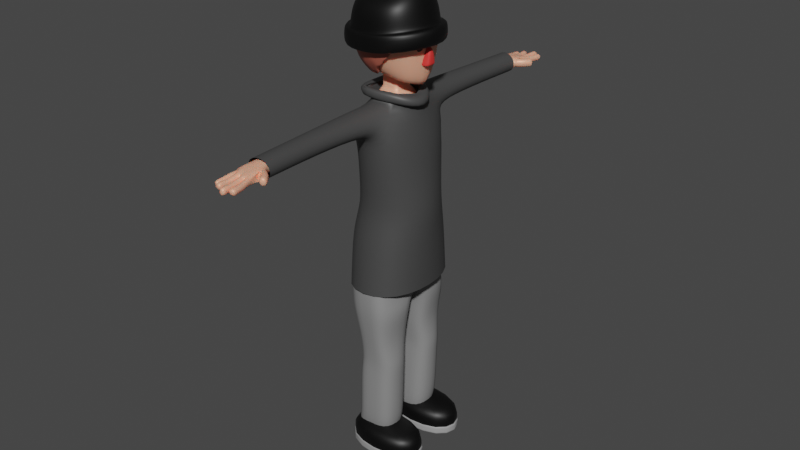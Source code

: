 # Source: thief1.blend  (saved by Blender 2.91.10; exported with 4.5.12 LTS)
import bpy
from mathutils import Matrix  # noqa: F401  (used for matrix-valued properties, if any)

bpy.ops.wm.read_factory_settings(use_empty=True)
scene = bpy.context.scene
scene.name = 'Scene'

# ---- collections
col_collection = bpy.data.collections.new('Collection'); scene.collection.children.link(col_collection)

# ---- materials (node trees are filled in below, after node groups)
mat_material = bpy.data.materials.new('Material')
mat_material.alpha_threshold = 0.0
mat_material.use_transparent_shadow = False
mat_material.line_color = (0.0, 0.0, 0.0, 1.0)
mat_material_004 = bpy.data.materials.new('Material.004')
mat_material_004.use_transparent_shadow = False
mat_material_005 = bpy.data.materials.new('Material.005')
mat_material_005.use_transparent_shadow = False
mat_material_003 = bpy.data.materials.new('Material.003')
mat_material_003.use_transparent_shadow = False
mat_material_002 = bpy.data.materials.new('Material.002')
mat_material_002.use_transparent_shadow = False
mat_material_001 = bpy.data.materials.new('Material.001')
mat_material_001.use_transparent_shadow = False
mat_material_008 = bpy.data.materials.new('Material.008')
mat_material_008.use_transparent_shadow = False
mat_material_007 = bpy.data.materials.new('Material.007')
mat_material_007.use_transparent_shadow = False
mat_material_006 = bpy.data.materials.new('Material.006')
mat_material_006.use_transparent_shadow = False

# ---- material node trees
mat_material.use_nodes = True; mat_material.node_tree.nodes.clear()
_N = mat_material.node_tree.nodes; _L = mat_material.node_tree.links
n0 = _N.new('ShaderNodeOutputMaterial'); n0.name = 'Material Output'; n0.location = (300, 300)
n1 = _N.new('ShaderNodeBsdfPrincipled'); n1.name = 'Principled BSDF'; n1.location = (10, 300)
n1.distribution = 'GGX'
n1.subsurface_method = 'BURLEY'
n1.inputs[0].default_value = (0.9772, 0.4442, 0.2925, 1.0)
n1.inputs[1].default_value = 0.173
n1.inputs[3].default_value = 1.45
n1.inputs[8].default_value = 1.0
n1.inputs[10].default_value = 0.1136
n1.inputs[13].default_value = 0.473
n1.inputs[14].default_value = (0.9943, 0.8621, 0.8245, 1.0)
n1.inputs[27].default_value = (0.0, 0.0, 0.0, 1.0)
n1.inputs[28].default_value = 1.0
_L.new(n1.outputs[0], n0.inputs[0])
n0.is_active_output = True
mat_material_004.use_nodes = True; mat_material_004.node_tree.nodes.clear()
_N = mat_material_004.node_tree.nodes; _L = mat_material_004.node_tree.links
n0 = _N.new('ShaderNodeBsdfPrincipled'); n0.name = 'Principled BSDF'; n0.location = (10, 300)
n0.distribution = 'GGX'
n0.subsurface_method = 'BURLEY'
n0.inputs[0].default_value = (0.0, 0.0, 0.0, 1.0)
n0.inputs[3].default_value = 1.45
n0.inputs[27].default_value = (0.0, 0.0, 0.0, 1.0)
n0.inputs[28].default_value = 1.0
n1 = _N.new('ShaderNodeOutputMaterial'); n1.name = 'Material Output'; n1.location = (300, 300)
_L.new(n0.outputs[0], n1.inputs[0])
n1.is_active_output = True
mat_material_005.use_nodes = True; mat_material_005.node_tree.nodes.clear()
_N = mat_material_005.node_tree.nodes; _L = mat_material_005.node_tree.links
n0 = _N.new('ShaderNodeBsdfPrincipled'); n0.name = 'Principled BSDF'; n0.location = (10, 300)
n0.distribution = 'GGX'
n0.subsurface_method = 'BURLEY'
n0.inputs[0].default_value = (0.3354, 0.3354, 0.3354, 1.0)
n0.inputs[3].default_value = 1.45
n0.inputs[27].default_value = (0.0, 0.0, 0.0, 1.0)
n0.inputs[28].default_value = 1.0
n1 = _N.new('ShaderNodeOutputMaterial'); n1.name = 'Material Output'; n1.location = (300, 300)
_L.new(n0.outputs[0], n1.inputs[0])
n1.is_active_output = True
mat_material_003.use_nodes = True; mat_material_003.node_tree.nodes.clear()
_N = mat_material_003.node_tree.nodes; _L = mat_material_003.node_tree.links
n0 = _N.new('ShaderNodeBsdfPrincipled'); n0.name = 'Principled BSDF'; n0.location = (10, 300)
n0.distribution = 'GGX'
n0.subsurface_method = 'BURLEY'
n0.inputs[0].default_value = (0.05662, 0.05662, 0.05662, 1.0)
n0.inputs[3].default_value = 1.45
n0.inputs[27].default_value = (0.0, 0.0, 0.0, 1.0)
n0.inputs[28].default_value = 1.0
n1 = _N.new('ShaderNodeOutputMaterial'); n1.name = 'Material Output'; n1.location = (300, 300)
_L.new(n0.outputs[0], n1.inputs[0])
n1.is_active_output = True
mat_material_002.use_nodes = True; mat_material_002.node_tree.nodes.clear()
_N = mat_material_002.node_tree.nodes; _L = mat_material_002.node_tree.links
n0 = _N.new('ShaderNodeBsdfPrincipled'); n0.name = 'Principled BSDF'; n0.location = (10, 300)
n0.distribution = 'GGX'
n0.subsurface_method = 'BURLEY'
n0.inputs[0].default_value = (0.0, 0.0, 0.0, 1.0)
n0.inputs[3].default_value = 1.45
n0.inputs[27].default_value = (0.0, 0.0, 0.0, 1.0)
n0.inputs[28].default_value = 1.0
n1 = _N.new('ShaderNodeOutputMaterial'); n1.name = 'Material Output'; n1.location = (300, 300)
_L.new(n0.outputs[0], n1.inputs[0])
n1.is_active_output = True
mat_material_001.use_nodes = True; mat_material_001.node_tree.nodes.clear()
_N = mat_material_001.node_tree.nodes; _L = mat_material_001.node_tree.links
n0 = _N.new('ShaderNodeBsdfPrincipled'); n0.name = 'Principled BSDF'; n0.location = (10, 300)
n0.distribution = 'GGX'
n0.subsurface_method = 'BURLEY'
n0.inputs[0].default_value = (0.0, 0.0, 0.0, 1.0)
n0.inputs[3].default_value = 1.45
n0.inputs[27].default_value = (0.0, 0.0, 0.0, 1.0)
n0.inputs[28].default_value = 1.0
n1 = _N.new('ShaderNodeOutputMaterial'); n1.name = 'Material Output'; n1.location = (300, 300)
_L.new(n0.outputs[0], n1.inputs[0])
n1.is_active_output = True
mat_material_008.use_nodes = True; mat_material_008.node_tree.nodes.clear()
_N = mat_material_008.node_tree.nodes; _L = mat_material_008.node_tree.links
n0 = _N.new('ShaderNodeBsdfPrincipled'); n0.name = 'Principled BSDF'; n0.location = (10, 300)
n0.distribution = 'GGX'
n0.subsurface_method = 'BURLEY'
n0.inputs[0].default_value = (0.2451, 0.2451, 0.2451, 1.0)
n0.inputs[3].default_value = 1.45
n0.inputs[27].default_value = (0.0, 0.0, 0.0, 1.0)
n0.inputs[28].default_value = 1.0
n1 = _N.new('ShaderNodeOutputMaterial'); n1.name = 'Material Output'; n1.location = (300, 300)
_L.new(n0.outputs[0], n1.inputs[0])
n1.is_active_output = True
mat_material_007.use_nodes = True; mat_material_007.node_tree.nodes.clear()
_N = mat_material_007.node_tree.nodes; _L = mat_material_007.node_tree.links
n0 = _N.new('ShaderNodeBsdfPrincipled'); n0.name = 'Principled BSDF'; n0.location = (10, 300)
n0.distribution = 'GGX'
n0.subsurface_method = 'BURLEY'
n0.inputs[0].default_value = (0.3794, 0.09952, 0.06709, 1.0)
n0.inputs[3].default_value = 1.45
n0.inputs[27].default_value = (0.0, 0.0, 0.0, 1.0)
n0.inputs[28].default_value = 1.0
n1 = _N.new('ShaderNodeOutputMaterial'); n1.name = 'Material Output'; n1.location = (300, 300)
_L.new(n0.outputs[0], n1.inputs[0])
n1.is_active_output = True
mat_material_006.use_nodes = True; mat_material_006.node_tree.nodes.clear()
_N = mat_material_006.node_tree.nodes; _L = mat_material_006.node_tree.links
n0 = _N.new('ShaderNodeBsdfPrincipled'); n0.name = 'Principled BSDF'; n0.location = (10, 300)
n0.distribution = 'GGX'
n0.subsurface_method = 'BURLEY'
n0.inputs[0].default_value = (0.7559, 0.03757, 0.03294, 1.0)
n0.inputs[3].default_value = 1.45
n0.inputs[27].default_value = (0.0, 0.0, 0.0, 1.0)
n0.inputs[28].default_value = 1.0
n1 = _N.new('ShaderNodeOutputMaterial'); n1.name = 'Material Output'; n1.location = (300, 300)
_L.new(n0.outputs[0], n1.inputs[0])
n1.is_active_output = True

# ---- world
world_world = bpy.data.worlds.new('World'); scene.world = world_world
world_world.use_nodes = True; world_world.node_tree.nodes.clear()
_N = world_world.node_tree.nodes; _L = world_world.node_tree.links
n0 = _N.new('ShaderNodeOutputWorld'); n0.name = 'World Output'; n0.location = (300, 300)
n1 = _N.new('ShaderNodeBackground'); n1.name = 'Background'; n1.location = (10, 300)
n1.inputs[0].default_value = (0.05088, 0.05088, 0.05088, 1.0)
_L.new(n1.outputs[0], n0.inputs[0])
n0.is_active_output = True
world_world.color = (0.05088, 0.05088, 0.05088)
world_world.use_sun_shadow = False
world_world.sun_shadow_jitter_overblur = 0.0

# ---- meshes
me_cube_003 = bpy.data.meshes.new('Cube.003')
me_cube_003.from_pydata([(-0.3871, 0.1229, -0.8866), (0.5439, 1.224, 0.006383), (-0.6696, 1.12, -0.02048), (-0.1754, 0.2686, -2.334), (0.5866, 0.3229, -2.333), (0.5241, 1.071, -2.333), (-0.2379, 1.016, -2.334), (0.2749, 4.431, 3.735), (0.3347, 4.253, 3.739), (0.322, 4.253, 3.962), (0.2622, 4.431, 3.958), (0.2285, 4.751, 3.717), (0.3298, 4.711, 3.736), (0.3327, 4.716, 3.905), (0.2299, 4.754, 3.921), (0.0835, 4.748, 3.694), (0.08328, 4.751, 3.937), (-0.09649, 4.702, 3.692), (-0.09685, 4.709, 3.939), (-0.2167, 4.586, 3.725), (-0.08535, 4.628, 3.725), (-0.08584, 4.628, 3.897), (-0.2172, 4.585, 3.897), (-0.1433, 4.159, 3.688), (0.2162, 4.171, 3.688), (0.2162, 4.171, 4.019), (-0.1433, 4.159, 4.019), (0.1293, 5.387, 3.695), (0.2827, 5.374, 3.695), (0.2823, 5.372, 3.885), (0.1289, 5.384, 3.885), (0.1095, 5.024, 3.715), (0.2438, 5.012, 3.716), (0.2435, 5.01, 3.884), (0.1091, 5.022, 3.884), (0.2626, 4.968, 3.717), (0.3937, 4.941, 3.714), (0.3986, 4.952, 3.881), (0.2675, 4.979, 3.881), (0.3884, 4.509, 3.742), (0.5151, 4.382, 3.749), (0.5116, 4.388, 3.964), (0.3849, 4.515, 3.957), (0.5102, 4.683, 3.734), (0.6555, 4.581, 3.74), (0.6548, 4.59, 3.953), (0.5096, 4.692, 3.947), (0.2775, 5.276, 3.71), (0.4573, 5.253, 3.705), (0.4639, 5.268, 3.878), (0.2841, 5.291, 3.879), (-0.08921, 4.942, 3.716), (0.05019, 4.955, 3.716), (0.04941, 4.965, 3.89), (-0.08998, 4.952, 3.886), (-0.1241, 5.246, 3.707), (0.04509, 5.258, 3.707), (0.04387, 5.273, 3.876), (-0.1253, 5.262, 3.875), (-0.2348, 4.929, 3.711), (-0.1054, 4.937, 3.711), (-0.1053, 4.935, 3.873), (-0.2347, 4.927, 3.873), (-0.2332, 5.157, 3.727), (-0.1391, 5.163, 3.733), (-0.1391, 5.164, 3.845), (-0.2332, 5.157, 3.845), (-0.2149, 1.141, 3.555), (0.2991, 1.139, 3.546), (0.2828, 1.089, 4.076), (-0.2316, 1.187, 4.117), (-0.605, 0.6158, 6.469), (0.7974, 0.7414, 6.469), (0.7829, 1.078, 0.4494), (-0.6168, 1.078, 0.3875), (0.9128, 0.886, 2.417), (-0.4563, 0.8819, 2.212), (0.6548, 0.9322, 3.162), (-0.3631, 0.9013, 3.01), (-0.1931, 0.2178, -1.907), (0.6772, 0.278, -1.887), (0.5988, 1.122, -1.888), (-0.2715, 1.061, -1.908), (-0.3189, 0.1511, -1.343), (0.6943, 0.2192, -1.278), (0.6069, 1.188, -1.283), (-0.4063, 1.12, -1.347), (-0.3191, 0.0, 1.153), (0.953, 0.0, 1.013), (-0.3191, 0.8062, 1.51), (-0.2126, 0.3406, -4.491), (0.3925, 0.3863, -4.505), (0.3399, 0.9987, -4.504), (-0.2652, 1.07, -4.49), (-0.3387, 0.2846, -3.742), (0.5315, 0.3369, -3.77), (0.4244, 1.055, -3.769), (-0.4458, 1.002, -3.741), (-0.1723, 0.2937, -2.815), (0.6165, 0.345, -2.83), (0.4597, 1.046, -2.829), (-0.2313, 0.9944, -2.814), (-0.1951, 0.9982, 4.16), (0.3361, 0.8913, 4.11), (-0.5506, 0.4402, 4.895), (0.7098, 0.4914, 4.617), (-0.2025, 3.864, 3.701), (0.2334, 3.864, 3.701), (0.2334, 3.864, 4.04), (-0.2025, 3.864, 4.04), (0.1156, 5.136, 3.708), (0.2558, 5.124, 3.708), (0.2555, 5.122, 3.883), (0.1152, 5.133, 3.883), (0.1223, 5.259, 3.719), (0.269, 5.247, 3.708), (0.2687, 5.244, 3.89), (0.1219, 5.256, 3.89), (0.09123, 4.912, 3.718), (0.2407, 4.897, 3.719), (0.2403, 4.895, 3.901), (0.09083, 4.909, 3.901), (0.2327, 4.863, 3.727), (0.3623, 4.826, 3.725), (0.3673, 4.838, 3.893), (0.2377, 4.874, 3.894), (0.3263, 4.47, 3.738), (0.4315, 4.319, 3.745), (0.4245, 4.323, 3.963), (0.3192, 4.473, 3.957), (0.4438, 4.589, 3.738), (0.5898, 4.487, 3.744), (0.5891, 4.496, 3.958), (0.4432, 4.599, 3.952), (0.2661, 5.049, 3.716), (0.4118, 5.03, 3.712), (0.4171, 5.042, 3.881), (0.2714, 5.061, 3.882), (0.2715, 5.157, 3.708), (0.4335, 5.136, 3.704), (0.4394, 5.15, 3.88), (0.2775, 5.171, 3.88), (-0.0874, 4.839, 3.71), (0.07235, 4.858, 3.71), (0.07181, 4.866, 3.906), (-0.08794, 4.847, 3.905), (-0.0929, 5.026, 3.71), (0.04309, 5.035, 3.71), (0.04211, 5.048, 3.879), (-0.09388, 5.039, 3.874), (-0.1077, 5.131, 3.706), (0.04404, 5.141, 3.706), (0.04294, 5.155, 3.886), (-0.1088, 5.145, 3.876), (-0.2292, 4.705, 3.725), (-0.08508, 4.713, 3.725), (-0.08484, 4.709, 3.904), (-0.229, 4.7, 3.904), (-0.2343, 4.815, 3.716), (-0.09279, 4.823, 3.716), (-0.09255, 4.819, 3.894), (-0.234, 4.811, 3.894), (-0.24, 5.059, 3.711), (-0.1186, 5.067, 3.711), (-0.1187, 5.068, 3.863), (-0.24, 5.059, 3.863), (-0.21, 0.9869, 3.528), (0.3476, 0.9922, 3.513), (0.3347, 4.253, 3.739), (0.322, 4.253, 3.962), (0.2622, 4.431, 3.958), (-0.2172, 4.585, 3.897), (-0.08584, 4.628, 3.897), (-0.2167, 4.586, 3.725), (-0.7046, 0.0, 0.03225), (0.7484, 0.0, -0.2828), (0.6428, 0.0, -0.8598), (-0.2656, 0.0, 4.257), (-0.3882, 0.0, 3.004), (0.8643, 0.0, 3.157), (0.6007, 0.0, 4.247), (0.8475, 0.0, 6.728), (-0.7151, 0.0, 6.728), (0.9128, 0.0, 2.417), (0.953, 0.8062, 1.37), (-0.4564, 0.0, 2.212), (-0.5826, 0.0, 4.89), (0.8772, 0.0, 4.442), (0.3086, 0.2551, 4.406), (-0.1748, 0.27, 4.428), (0.2897, 0.0, 4.426), (-0.1939, 0.0, 4.433), (0.3064, 0.1715, 4.669), (-0.2493, 0.1758, 4.676), (0.2962, 0.0, 4.675), (-0.2595, 0.0, 4.675), (-0.7878, 0.7696, 5.688), (0.8903, 0.7341, 5.688), (0.9894, 0.0, 5.803), (-0.8789, 0.0, 5.803), (-0.6386, 0.6808, 5.125), (0.8512, 0.5418, 5.128), (0.985, 0.0, 5.174), (-0.7384, 0.0, 5.174), (0.3145, 0.2645, 4.739), (-0.2167, 0.287, 4.752), (0.3593, 0.0, 4.739), (-0.2288, 0.0, 4.75), (0.3083, 0.242, 4.472), (-0.1865, 0.2552, 4.492), (0.2907, 0.0, 4.49), (-0.2042, 0.0, 4.496), (0.2225, 2.609, 3.618), (0.2141, 2.583, 4.061), (-0.2169, 2.633, 4.083), (-0.2083, 2.61, 3.623), (0.2202, 2.165, 3.625), (0.2108, 2.136, 4.041), (-0.1936, 2.193, 4.065), (-0.184, 2.166, 3.63), (0.2242, 2.865, 3.631), (0.217, 2.844, 4.058), (-0.2147, 2.886, 4.076), (-0.2074, 2.867, 3.635), (0.2648, 1.173, 3.582), (0.2507, 1.13, 4.044), (-0.1989, 1.215, 4.08), (-0.1844, 1.175, 3.589), (0.3493, 0.3974, 4.285), (-0.2073, 0.4682, 4.325), (0.4452, 0.0, 4.337), (-0.2297, 0.0, 4.345), (0.3697, 0.4048, 4.152), (-0.2235, 0.5036, 4.22), (0.5229, 0.0, 4.22), (-0.2476, 0.0, 4.229), (-0.2821, 0.3097, -4.078), (0.4691, 0.3591, -4.1), (0.3865, 1.03, -4.099), (-0.3648, 0.9802, -4.077), (0.03642, 4.165, 4.019), (0.0734, 0.7414, 6.469), (0.07051, 0.9447, 4.135), (0.05682, 0.5286, 4.834), (0.02561, 1.138, 4.096), (0.01546, 3.864, 4.04), (0.04345, 0.0, 6.728), (0.0669, 0.2626, 4.417), (0.02853, 0.1736, 4.673), (0.1051, 0.819, 5.125), (0.04885, 0.2758, 4.746), (0.06086, 0.2486, 4.482), (-0.001409, 2.608, 4.072), (0.008603, 2.164, 4.053), (0.001139, 2.865, 4.067), (0.02588, 1.173, 4.062), (0.07103, 0.4328, 4.305), (0.07309, 0.4542, 4.186), (0.03152, 0.0, 6.539), (0.05122, 0.897, 5.688)], [(246, 258)], [(26, 18, 22), (89, 184, 73, 74), (17, 23, 19), (87, 89, 74, 174), (17, 15, 23), (15, 24, 23), (25, 16, 26, 240), (16, 18, 26), (12, 8, 24), (9, 13, 25), (2, 74, 73, 1), (66, 65, 64, 63), (58, 57, 56, 55), (50, 49, 48, 47), (46, 45, 44, 43), (14, 16, 25, 13), (102, 166, 78), (166, 77, 78), (166, 167, 77), (167, 103, 77), (23, 26, 22, 19), (18, 172, 171, 22), (22, 171, 173, 19), (19, 173, 20, 17), (13, 170, 7, 12), (177, 102, 78, 178), (12, 7, 168, 8), (8, 168, 169, 9), (9, 169, 170, 13), (0, 83, 84, 176), (17, 20, 172, 18), (11, 12, 24, 15), (8, 9, 25, 24), (30, 29, 28, 27), (176, 84, 85, 1), (78, 77, 75, 76), (3, 4, 80, 79), (4, 5, 81, 80), (5, 6, 82, 81), (6, 3, 79, 82), (79, 80, 84, 83), (80, 81, 85, 84), (81, 82, 86, 85), (82, 79, 83, 86), (73, 175, 176, 1), (85, 86, 2, 1), (86, 83, 0, 2), (87, 185, 76, 89), (176, 175, 174, 0), (91, 90, 93, 92), (236, 237, 95, 94), (237, 238, 96, 95), (238, 239, 97, 96), (239, 236, 94, 97), (94, 95, 99, 98), (95, 96, 100, 99), (96, 97, 101, 100), (97, 94, 98, 101), (98, 99, 4, 3), (99, 100, 5, 4), (100, 101, 6, 5), (101, 98, 3, 6), (2, 0, 174, 74), (76, 75, 184, 89), (76, 185, 178, 78), (205, 207, 186, 104), (203, 200, 104, 186), (249, 201, 105, 243), (255, 226, 70, 244), (224, 225, 69, 68), (23, 24, 107, 106), (24, 25, 108, 107), (240, 26, 109, 245), (26, 23, 106, 109), (110, 111, 32, 31), (111, 112, 33, 32), (112, 113, 34, 33), (113, 110, 31, 34), (114, 115, 111, 110), (115, 116, 112, 111), (116, 117, 113, 112), (117, 114, 110, 113), (27, 28, 115, 114), (28, 29, 116, 115), (29, 30, 117, 116), (30, 27, 114, 117), (118, 119, 11, 15), (119, 120, 14, 11), (120, 121, 16, 14), (121, 118, 15, 16), (31, 32, 119, 118), (32, 33, 120, 119), (33, 34, 121, 120), (34, 31, 118, 121), (122, 123, 12, 11), (123, 124, 13, 12), (124, 125, 14, 13), (125, 122, 11, 14), (35, 36, 123, 122), (36, 37, 124, 123), (37, 38, 125, 124), (38, 35, 122, 125), (126, 127, 168, 7), (127, 128, 169, 168), (128, 129, 170, 169), (129, 126, 7, 170), (39, 40, 127, 126), (40, 41, 128, 127), (41, 42, 129, 128), (42, 39, 126, 129), (130, 131, 40, 39), (131, 132, 41, 40), (132, 133, 42, 41), (133, 130, 39, 42), (43, 44, 131, 130), (44, 45, 132, 131), (45, 46, 133, 132), (46, 43, 130, 133), (134, 135, 36, 35), (135, 136, 37, 36), (136, 137, 38, 37), (137, 134, 35, 38), (138, 139, 135, 134), (139, 140, 136, 135), (140, 141, 137, 136), (141, 138, 134, 137), (47, 48, 139, 138), (48, 49, 140, 139), (49, 50, 141, 140), (50, 47, 138, 141), (142, 143, 15, 17), (143, 144, 16, 15), (144, 145, 18, 16), (145, 142, 17, 18), (51, 52, 143, 142), (52, 53, 144, 143), (53, 54, 145, 144), (54, 51, 142, 145), (146, 147, 52, 51), (147, 148, 53, 52), (148, 149, 54, 53), (149, 146, 51, 54), (150, 151, 147, 146), (151, 152, 148, 147), (152, 153, 149, 148), (153, 150, 146, 149), (55, 56, 151, 150), (56, 57, 152, 151), (57, 58, 153, 152), (58, 55, 150, 153), (154, 155, 20, 173), (155, 156, 172, 20), (156, 157, 171, 172), (157, 154, 173, 171), (158, 159, 155, 154), (159, 160, 156, 155), (160, 161, 157, 156), (161, 158, 154, 157), (59, 60, 159, 158), (60, 61, 160, 159), (61, 62, 161, 160), (62, 59, 158, 161), (162, 163, 60, 59), (163, 164, 61, 60), (164, 165, 62, 61), (165, 162, 59, 62), (63, 64, 163, 162), (64, 65, 164, 163), (65, 66, 165, 164), (66, 63, 162, 165), (67, 68, 167, 166), (68, 69, 103, 167), (244, 70, 102, 242), (70, 67, 166, 102), (201, 202, 187, 105), (206, 204, 105, 187), (250, 205, 104, 243), (77, 179, 183, 75), (77, 103, 180, 179), (241, 71, 182, 246), (184, 88, 175, 73), (88, 184, 75, 183), (256, 229, 189, 247), (230, 228, 188, 190), (229, 231, 191, 189), (251, 209, 193, 248), (210, 208, 192, 194), (209, 211, 195, 193), (72, 181, 198, 197), (182, 71, 196, 199), (197, 198, 202, 201), (199, 196, 200, 203), (248, 193, 205, 250), (194, 192, 204, 206), (193, 195, 207, 205), (189, 191, 211, 209), (190, 188, 208, 210), (247, 189, 209, 251), (226, 227, 67, 70), (224, 68, 67, 227), (220, 212, 215, 223), (222, 223, 215, 214), (220, 221, 213, 212), (254, 222, 214, 252), (212, 216, 219, 215), (214, 215, 219, 218), (212, 213, 217, 216), (252, 214, 218, 253), (245, 109, 222, 254), (107, 108, 221, 220), (109, 106, 223, 222), (107, 220, 223, 106), (216, 224, 227, 219), (218, 219, 227, 226), (216, 217, 225, 224), (253, 218, 226, 255), (233, 235, 231, 229), (234, 232, 228, 230), (257, 233, 229, 256), (242, 102, 233, 257), (180, 103, 232, 234), (102, 177, 235, 233), (93, 90, 236, 239), (92, 93, 239, 238), (91, 92, 238, 237), (90, 91, 237, 236), (103, 242, 257, 232), (232, 257, 256, 228), (217, 253, 255, 225), (108, 245, 254, 221), (213, 252, 253, 217), (221, 254, 252, 213), (188, 247, 251, 208), (192, 248, 250, 204), (208, 251, 248, 192), (228, 256, 247, 188), (72, 241, 246, 181), (204, 250, 243, 105), (69, 244, 242, 103), (25, 240, 245, 108), (225, 255, 244, 69), (200, 249, 243, 104), (196, 259, 249, 200), (197, 201, 249, 259), (197, 259, 241, 72), (241, 259, 196, 71)])
me_cube_003.polygons.foreach_set('use_smooth', [True] * 246)
me_cube_003.materials.append(mat_material)
me_cube_003.use_remesh_preserve_volume = False
me_cube_003.use_remesh_preserve_attributes = False
me_cube_003.use_mirror_vertex_groups = False
me_cube_003.update()
me_cube_004 = bpy.data.meshes.new('Cube.004')
me_cube_004.from_pydata([(-1.049, 0.1088, -1.337), (-1.049, 0.1088, -0.5787), (-1.049, 1.348, -1.337), (-1.049, 1.348, -0.5787), (1.053, 0.1088, -1.337), (1.053, 0.1088, -0.5787), (1.053, 1.348, -1.337), (1.053, 1.348, -0.5787), (-1.049, 0.1088, -1.296), (-1.049, 1.348, -1.296), (1.053, 1.348, -1.296), (1.053, 0.1088, -1.296), (-1.049, 0.1088, -1.036), (-1.049, 1.348, -1.036), (1.053, 1.348, -1.036), (1.053, 0.1088, -1.036)], [], [(12, 1, 3, 13), (13, 3, 7, 14), (14, 7, 5, 15), (15, 5, 1, 12), (2, 6, 4, 0), (7, 3, 1, 5), (4, 11, 8, 0), (6, 10, 11, 4), (2, 9, 10, 6), (0, 8, 9, 2), (11, 15, 12, 8), (10, 14, 15, 11), (9, 13, 14, 10), (8, 12, 13, 9)])
me_cube_004.polygons.foreach_set('use_smooth', [True] * 14)
_uv = me_cube_004.uv_layers.new(name='UVMap')
_uv.uv.foreach_set('vector', [0.4799, 0.0, 0.625, 0.0, 0.625, 0.25, 0.4799, 0.25, 0.4799, 0.25, 0.625, 0.25, 0.625, 0.5, 0.4799, 0.5, 0.4799, 0.5, 0.625, 0.5, 0.625, 0.75, 0.4799, 0.75, 0.4799, 0.75, 0.625, 0.75, 0.625, 1.0, 0.4799, 1.0, 0.125, 0.5, 0.375, 0.5, 0.375, 0.75, 0.125, 0.75, 0.625, 0.5, 0.875, 0.5, 0.875, 0.75, 0.625, 0.75, 0.375, 0.75, 0.3974, 0.75, 0.3974, 1.0, 0.375, 1.0, 0.375, 0.5, 0.3974, 0.5, 0.3974, 0.75, 0.375, 0.75, 0.375, 0.25, 0.3974, 0.25, 0.3974, 0.5, 0.375, 0.5, 0.375, 0.0, 0.3974, 0.0, 0.3974, 0.25, 0.375, 0.25, 0.3974, 0.75, 0.4799, 0.75, 0.4799, 1.0, 0.3974, 1.0, 0.3974, 0.5, 0.4799, 0.5, 0.4799, 0.75, 0.3974, 0.75, 0.3974, 0.25, 0.4799, 0.25, 0.4799, 0.5, 0.3974, 0.5, 0.3974, 0.0, 0.4799, 0.0, 0.4799, 0.25, 0.3974, 0.25])
me_cube_004.materials.append(mat_material_004)
me_cube_004.use_remesh_fix_poles = True
me_cube_004.use_remesh_preserve_attributes = False
me_cube_004.use_mirror_vertex_groups = False
me_cube_004.update()
me_cube_005 = bpy.data.meshes.new('Cube.005')
me_cube_005.from_pydata([(-1.075, 0.09617, -0.9829), (-1.075, 0.09617, -0.833), (-1.075, 1.361, -0.9829), (1.08, 0.09617, -0.833), (1.08, 0.09617, -0.9829), (1.08, 1.361, -0.833), (1.08, 1.361, -0.9829), (-1.075, 1.361, -0.833), (-1.075, 0.09617, -0.941), (-1.075, 1.361, -0.941), (1.08, 1.361, -0.941), (1.08, 0.09617, -0.941), (-1.075, 0.09617, -0.7733), (-1.075, 1.361, -0.7733), (1.08, 1.361, -0.7733), (1.08, 0.09617, -0.7733)], [], [(10, 5, 3, 11), (8, 1, 7, 9), (15, 14, 13, 12), (11, 3, 1, 8), (2, 6, 4, 0), (9, 7, 5, 10), (4, 11, 8, 0), (6, 10, 11, 4), (2, 9, 10, 6), (0, 8, 9, 2), (3, 15, 12, 1), (5, 14, 15, 3), (7, 13, 14, 5), (1, 12, 13, 7)])
me_cube_005.polygons.foreach_set('use_smooth', [True] * 14)
_uv = me_cube_005.uv_layers.new(name='UVMap')
_uv.uv.foreach_set('vector', [0.3974, 0.5, 0.4614, 0.5, 0.4614, 0.75, 0.3974, 0.75, 0.3974, 0.0, 0.4614, 0.0, 0.4614, 0.25, 0.3974, 0.25, 0.4799, 0.75, 0.4799, 0.5, 0.4799, 0.25, 0.4799, 0.0, 0.3974, 0.75, 0.4614, 0.75, 0.4614, 1.0, 0.3974, 1.0, 0.125, 0.5, 0.375, 0.5, 0.375, 0.75, 0.125, 0.75, 0.3974, 0.25, 0.4614, 0.25, 0.4614, 0.5, 0.3974, 0.5, 0.375, 0.75, 0.3974, 0.75, 0.3974, 1.0, 0.375, 1.0, 0.375, 0.5, 0.3974, 0.5, 0.3974, 0.75, 0.375, 0.75, 0.375, 0.25, 0.3974, 0.25, 0.3974, 0.5, 0.375, 0.5, 0.375, 0.0, 0.3974, 0.0, 0.3974, 0.25, 0.375, 0.25, 0.4614, 0.75, 0.4799, 0.75, 0.4799, 1.0, 0.4614, 1.0, 0.4614, 0.5, 0.4799, 0.5, 0.4799, 0.75, 0.4614, 0.75, 0.4614, 0.25, 0.4799, 0.25, 0.4799, 0.5, 0.4614, 0.5, 0.4614, 0.0, 0.4799, 0.0, 0.4799, 0.25, 0.4614, 0.25])
me_cube_005.materials.append(mat_material_005)
me_cube_005.use_remesh_fix_poles = True
me_cube_005.use_remesh_preserve_attributes = False
me_cube_005.use_mirror_vertex_groups = False
me_cube_005.update()
me_plane_010 = bpy.data.meshes.new('Plane.010')
me_plane_010.from_pydata([(0.2992, 4.208, -0.3438), (0.4108, 4.171, -0.8212), (-0.6762, 1.135, -3.511), (0.7721, 1.214, -3.433), (-0.2503, 4.214, -0.9359), (0.6595, 0.0, -0.3151), (-0.423, 1.219, -1.168), (0.7264, 1.167, -1.027), (0.4956, 0.4536, -0.2402), (-0.3145, 0.6663, -0.2052), (1.228, 0.0, -3.439), (1.0, 0.0, -1.069), (-0.8779, 0.0, -3.481), (-0.3435, 0.0, -1.018), (-0.2441, 4.292, -0.3689), (-0.336, 0.0, -0.2503), (0.6808, 1.048, -2.874), (-0.4997, 0.9555, -2.761), (1.368, 0.0, -2.815), (-0.5565, 0.0, -2.803), (0.6564, 1.136, -1.933), (1.225, 0.0, -1.946), (-0.5582, 0.0, -1.909), (-0.4886, 1.03, -1.88), (-0.3167, 1.313, -0.9483), (-0.3358, 1.015, -0.2364), (0.4944, 1.163, -0.7775), (0.2591, 0.9979, -0.299), (-0.6516, 1.277, -4.841), (0.8085, 1.354, -4.763), (1.174, 0.0, -4.769), (-0.8415, 0.0, -4.811), (0.6246, 0.0, -0.1072), (0.4607, 0.4307, -0.03225), (-0.3493, 0.6434, 0.002772), (-0.3709, 0.0, -0.04233), (0.964, 0.0, -0.2279), (0.6326, 0.6127, 0.003597), (-0.5941, 0.8265, 0.05707), (-0.6373, 0.0, -0.01181), (0.964, 0.0, -0.4791), (0.6326, 0.6127, -0.2476), (-0.5941, 0.8265, -0.1941), (-0.6373, 0.0, -0.263), (-0.3101, 2.657, -0.3178), (0.3353, 2.668, -0.8099), (-0.3037, 2.745, -0.9563), (0.2348, 2.617, -0.3447)], [], [(21, 20, 7, 11), (47, 45, 1, 0), (20, 23, 6, 7), (46, 44, 14, 4), (8, 5, 11, 7), (23, 22, 13, 6), (47, 0, 14, 44), (45, 46, 4, 1), (9, 6, 13, 15), (2, 12, 19, 17), (3, 2, 17, 16), (10, 3, 16, 18), (17, 19, 22, 23), (16, 17, 23, 20), (18, 16, 20, 21), (7, 6, 24, 26), (8, 27, 25, 9), (6, 9, 25, 24), (8, 7, 26, 27), (12, 2, 28, 31), (2, 3, 29, 28), (3, 10, 30, 29), (9, 15, 35, 34), (8, 9, 34, 33), (5, 8, 33, 32), (34, 38, 39, 35), (33, 37, 38, 34), (32, 36, 37, 33), (38, 42, 43, 39), (37, 41, 42, 38), (36, 40, 41, 37), (5, 8, 41, 40), (8, 9, 42, 41), (9, 15, 43, 42), (26, 24, 46, 45), (27, 47, 44, 25), (24, 25, 44, 46), (27, 26, 45, 47)])
me_plane_010.polygons.foreach_set('use_smooth', [1, 1, 1, 1, 1, 1, 1, 1, 1, 1, 1, 1, 1, 1, 1, 1, 1, 1, 1, 1, 1, 1, 1, 1, 1, 1, 1, 1, 1, 1, 1, 1, 0, 0, 1, 1, 1, 1])
_uv = me_plane_010.uv_layers.new(name='UVMap')
_uv.uv.foreach_set('vector', [0.0, 0.0, 0.0, 0.0, 0.0, 0.0, 0.0, 0.0, 0.0, 0.0, 0.0, 0.0, 0.0, 0.0, 0.0, 0.0, 0.0, 0.0, 0.0, 0.0, 0.0, 0.0, 0.0, 0.0, 0.0, 0.0, 0.0, 0.0, 0.0, 0.0, 0.0, 0.0, 0.0, 0.0, 0.0, 0.0, 0.0, 0.0, 0.0, 0.0, 0.0, 0.0, 0.0, 0.0, 0.0, 0.0, 0.0, 0.0, 0.0, 0.0, 0.0, 0.0, 0.0, 0.0, 0.0, 0.0, 0.0, 0.0, 0.0, 0.0, 0.0, 0.0, 0.0, 0.0, 0.0, 0.0, 0.0, 0.0, 0.0, 0.0, 0.0, 0.0, 0.0, 0.0, 0.0, 0.0, 0.0, 0.0, 0.0, 0.0, 0.0, 0.0, 0.0, 0.0, 0.0, 0.0, 0.0, 0.0, 0.0, 0.0, 0.0, 0.0, 0.0, 0.0, 0.0, 0.0, 0.0, 0.0, 0.0, 0.0, 0.0, 0.0, 0.0, 0.0, 0.0, 0.0, 0.0, 0.0, 0.0, 0.0, 0.0, 0.0, 0.0, 0.0, 0.0, 0.0, 0.0, 0.0, 0.0, 0.0, 0.0, 0.0, 0.0, 0.0, 0.0, 0.0, 0.0, 0.0, 0.0, 0.0, 0.0, 0.0, 0.0, 0.0, 0.0, 0.0, 0.0, 0.0, 0.0, 0.0, 0.0, 0.0, 0.0, 0.0, 0.0, 0.0, 0.0, 0.0, 0.0, 0.0, 0.0, 0.0, 0.0, 0.0, 0.0, 0.0, 0.0, 0.0, 0.0, 0.0, 0.0, 0.0, 0.0, 0.0, 0.0, 0.0, 0.0, 0.0, 0.0, 0.0, 0.0, 0.0, 0.0, 0.0, 0.0, 0.0, 0.0, 0.0, 0.0, 0.0, 0.0, 0.0, 0.0, 0.0, 0.0, 0.0, 0.0, 0.0, 0.0, 0.0, 0.0, 0.0, 0.0, 0.0, 0.0, 0.0, 0.0, 0.0, 0.0, 0.0, 0.0, 0.0, 0.0, 0.0, 0.0, 0.0, 0.0, 0.0, 0.0, 0.0, 0.0, 0.0, 0.0, 0.0, 0.0, 0.0, 0.0, 0.0, 0.0, 0.0, 0.0, 0.0, 0.0, 0.0, 0.0, 0.0, 0.0, 0.0, 0.0, 0.0, 0.0, 0.0, 0.0, 0.0, 0.0, 0.0, 0.0, 0.0, 0.0, 0.0, 0.0, 0.0, 0.0, 0.0, 0.0, 0.0, 0.0, 0.0, 0.0, 0.0, 0.0, 0.0, 0.0, 0.0, 0.0, 0.0, 0.0, 0.0, 0.0, 0.0, 0.0, 0.0, 0.0, 0.0, 0.0, 0.0, 0.0, 0.0, 0.0, 0.0, 0.0, 0.0, 0.0, 0.0, 0.0, 0.0, 0.0, 0.0, 0.0, 0.0, 0.0, 0.0, 0.0, 0.0, 0.0, 0.0, 0.0, 0.0, 0.0, 0.0, 0.0, 0.0, 0.0, 0.0, 0.0, 0.0, 0.0, 0.0, 0.0, 0.0, 0.0, 0.0, 0.0, 0.0])
me_plane_010.materials.append(mat_material_003)
me_plane_010.use_remesh_fix_poles = True
me_plane_010.use_remesh_preserve_attributes = False
me_plane_010.use_mirror_vertex_groups = False
me_plane_010.update()
me_plane_011 = bpy.data.meshes.new('Plane.011')
me_plane_011.from_pydata([(-0.1191, 0.8903, -1.533), (-0.4277, 0.3759, -0.7143), (0.5154, 0.3606, -0.6412), (-1.004, 0.0, -1.532), (1.281, 0.0, -1.336), (-1.004, 0.0, -1.901), (-0.7707, -0.03257, -0.5283), (0.7169, 0.0, -0.4206), (-0.6491, 0.8298, -1.512), (0.6836, 0.9772, -1.425), (0.04774, 0.4546, -0.6263), (-0.1191, 0.8903, -1.902), (0.002248, 0.6765, -1.218), (0.1832, 0.0, -0.3766), (-0.9943, 0.0, -0.9837), (-0.4859, 0.8507, -0.9737), (1.016, -0.04518, -0.7879), (0.7419, 0.8245, -0.84), (-0.03488, 0.8771, -0.9058), (1.281, 0.0, -1.705), (-0.6491, 0.8298, -1.881), (0.6836, 0.9772, -1.794), (-0.148, 0.9585, -1.507), (-1.196, 0.0, -1.437), (1.509, 0.0, -1.274), (-1.196, 0.0, -1.874), (-0.7756, 0.8869, -1.482), (0.8023, 1.061, -1.379), (-0.148, 0.9585, -1.943), (1.509, 0.0, -1.71), (-0.7756, 0.8869, -1.918), (0.8023, 1.061, -1.816), (-1.002, 0.0, -1.413), (1.234, 0.0, -1.238), (0.6936, 0.9208, -1.321), (-0.104, 0.8879, -1.421), (-0.62, 0.8335, -1.416)], [], [(13, 7, 2, 10), (14, 6, 1, 15), (34, 9, 0, 35), (35, 0, 8, 36), (33, 4, 9, 34), (6, 13, 10, 1), (7, 16, 17, 2), (10, 18, 15, 1), (2, 17, 18, 10), (32, 14, 15, 36), (5, 25, 30, 20), (4, 24, 27, 9), (20, 30, 28, 11), (9, 27, 22, 0), (24, 29, 31, 27), (26, 30, 25, 23), (27, 31, 28, 22), (22, 28, 30, 26), (11, 28, 31, 21), (8, 26, 23, 3), (21, 31, 29, 19), (0, 22, 26, 8), (3, 32, 36, 8), (16, 33, 34, 17), (18, 35, 36, 15), (17, 34, 35, 18)])
me_plane_011.polygons.foreach_set('use_smooth', [1, 1, 1, 1, 1, 1, 1, 1, 1, 1, 0, 1, 0, 1, 1, 1, 1, 1, 0, 1, 0, 1, 1, 1, 1, 1])
_uv = me_plane_011.uv_layers.new(name='UVMap')
_uv.uv.foreach_set('vector', [0.5, 0.5, 1.0, 0.5, 1.0, 1.0, 0.5, 1.0, 0.0, 0.1937, 0.0, 0.5, 0.0, 1.0, 0.0, 1.0, 1.0, 1.0, 1.0, 1.0, 0.5, 1.0, 0.5, 1.0, 0.5, 1.0, 0.5, 1.0, 0.0, 1.0, 0.0, 1.0, 1.0, 0.5033, 1.0, 0.5, 1.0, 1.0, 1.0, 1.0, 0.0, 0.5, 0.5, 0.5, 0.5, 1.0, 0.0, 1.0, 1.0, 0.5, 1.0, 0.5, 1.0, 1.0, 1.0, 1.0, 0.5, 1.0, 0.5, 1.0, 0.0, 1.0, 0.0, 1.0, 1.0, 1.0, 1.0, 1.0, 0.5, 1.0, 0.5, 1.0, 0.0, 0.1456, 0.0, 0.1937, 0.0, 1.0, 0.0, 1.0, 0.0, 0.0, 0.0, 0.0, 0.0, 0.0, 0.0, 0.0, 1.0, 0.5, 1.0, 0.5, 1.0, 1.0, 1.0, 1.0, 0.0, 0.0, 0.0, 0.0, 0.0, 0.0, 0.0, 0.0, 1.0, 1.0, 1.0, 1.0, 0.5, 1.0, 0.5, 1.0, 1.0, 0.5, 1.0, 0.5, 1.0, 1.0, 1.0, 1.0, 0.0, 1.0, 0.0, 1.0, 0.0, 0.1351, 0.0, 0.1351, 1.0, 1.0, 1.0, 1.0, 0.5, 1.0, 0.5, 1.0, 0.5, 1.0, 0.5, 1.0, 0.0, 1.0, 0.0, 1.0, 0.0, 0.0, 0.0, 0.0, 0.0, 0.0, 0.0, 0.0, 0.0, 1.0, 0.0, 1.0, 0.0, 0.1351, 0.0, 0.1351, 0.0, 0.0, 0.0, 0.0, 0.0, 0.0, 0.0, 0.0, 0.5, 1.0, 0.5, 1.0, 0.0, 1.0, 0.0, 1.0, 0.0, 0.1351, 0.0, 0.1456, 0.0, 1.0, 0.0, 1.0, 1.0, 0.5, 1.0, 0.5033, 1.0, 1.0, 1.0, 1.0, 0.5, 1.0, 0.5, 1.0, 0.0, 1.0, 0.0, 1.0, 1.0, 1.0, 1.0, 1.0, 0.5, 1.0, 0.5, 1.0])
me_plane_011.materials.append(mat_material_002)
me_plane_011.use_remesh_fix_poles = True
me_plane_011.use_remesh_preserve_attributes = False
me_plane_011.use_mirror_vertex_groups = False
me_plane_011.update()
me_plane_012 = bpy.data.meshes.new('Plane.012')
me_plane_012.from_pydata([(-7.33, 0.2236, -0.5617), (-7.198, 0.2167, -0.5585), (-7.319, 0.3509, -0.5892), (-7.183, 0.3499, -0.5873), (-7.34, 0.3221, -0.5834), (-7.349, 0.2879, -0.5762), (-7.345, 0.2534, -0.5686), (-7.302, 0.2047, -0.5568), (-7.267, 0.1967, -0.5541), (-7.231, 0.2009, -0.5541), (-7.177, 0.2463, -0.5656), (-7.167, 0.2824, -0.5737), (-7.169, 0.3189, -0.5813), (-7.214, 0.3684, -0.5903), (-7.25, 0.3744, -0.5926), (-7.287, 0.3682, -0.5922), (-7.305, 0.2455, -0.5657), (-7.263, 0.2412, -0.5637), (-7.218, 0.242, -0.5628), (-7.304, 0.2868, -0.5747), (-7.258, 0.2856, -0.5732), (-7.211, 0.2842, -0.572), (-7.297, 0.3279, -0.5836), (-7.254, 0.33, -0.5829), (-7.21, 0.3265, -0.5811)], [], [(16, 17, 20, 19), (17, 18, 21, 20), (19, 20, 23, 22), (20, 21, 24, 23), (0, 7, 16, 6), (7, 8, 17, 16), (8, 9, 18, 17), (9, 1, 10, 18), (18, 10, 11, 21), (21, 11, 12, 24), (24, 12, 3, 13), (23, 24, 13, 14), (22, 23, 14, 15), (4, 22, 15, 2), (5, 19, 22, 4), (6, 16, 19, 5)])
me_plane_012.polygons.foreach_set('use_smooth', [True] * 16)
_uv = me_plane_012.uv_layers.new(name='UVMap')
_uv.uv.foreach_set('vector', [0.25, 0.25, 0.5, 0.25, 0.5, 0.5, 0.25, 0.5, 0.5, 0.25, 0.75, 0.25, 0.75, 0.5, 0.5, 0.5, 0.25, 0.5, 0.5, 0.5, 0.5, 0.75, 0.25, 0.75, 0.5, 0.5, 0.75, 0.5, 0.75, 0.75, 0.5, 0.75, 0.0, 0.0, 0.25, 0.0, 0.25, 0.25, 0.0, 0.25, 0.25, 0.0, 0.5, 0.0, 0.5, 0.25, 0.25, 0.25, 0.5, 0.0, 0.75, 0.0, 0.75, 0.25, 0.5, 0.25, 0.75, 0.0, 1.0, 0.0, 1.0, 0.25, 0.75, 0.25, 0.75, 0.25, 1.0, 0.25, 1.0, 0.5, 0.75, 0.5, 0.75, 0.5, 1.0, 0.5, 1.0, 0.75, 0.75, 0.75, 0.75, 0.75, 1.0, 0.75, 1.0, 1.0, 0.75, 1.0, 0.5, 0.75, 0.75, 0.75, 0.75, 1.0, 0.5, 1.0, 0.25, 0.75, 0.5, 0.75, 0.5, 1.0, 0.25, 1.0, 0.0, 0.75, 0.25, 0.75, 0.25, 1.0, 0.0, 1.0, 0.0, 0.5, 0.25, 0.5, 0.25, 0.75, 0.0, 0.75, 0.0, 0.25, 0.25, 0.25, 0.25, 0.5, 0.0, 0.5])
me_plane_012.materials.append(mat_material_001)
me_plane_012.use_remesh_fix_poles = True
me_plane_012.use_remesh_preserve_attributes = False
me_plane_012.use_mirror_vertex_groups = False
me_plane_012.update()
me_plane_014 = bpy.data.meshes.new('Plane.014')
me_plane_014.from_pydata([(-0.6737, 0.2595, -6.674), (0.3995, 0.2595, -6.674), (-0.6737, 1.007, -6.674), (0.3995, 1.007, -6.674), (-0.5894, 0.2286, -6.288), (0.4745, 0.2286, -6.288), (-0.5894, 1.064, -6.288), (0.4745, 1.064, -6.288), (-0.7894, 0.0, -2.844), (0.6027, 0.0, -2.844), (-0.7894, 1.157, -2.844), (0.4707, 1.253, -2.844), (-0.8022, 0.0, -2.228), (0.4369, 0.0, -2.228), (-0.8022, 1.123, -2.228), (0.4369, 1.123, -2.228), (-0.8438, 0.0, -2.297), (0.4554, 0.0, -2.297), (0.4554, 1.18, -2.297), (-0.8438, 1.146, -2.297), (0.3995, 1.007, -6.471), (0.3995, 0.2595, -6.471), (-0.6737, 0.2595, -6.471), (-0.6737, 1.007, -6.471), (-0.7664, 0.08102, -3.243), (-0.7664, 1.166, -3.243), (0.4945, 1.253, -3.243), (0.7043, 0.1897, -3.068), (-0.4739, 1.034, -4.614), (0.5274, 1.065, -4.614), (-0.4739, 0.289, -4.614), (0.5693, 0.289, -4.614), (-0.5681, 0.1849, -3.929), (0.473, 0.1849, -3.929), (-0.5681, 1.1, -3.929), (0.3932, 1.158, -3.929), (-0.1371, 0.2595, -6.674), (-0.1371, 1.007, -6.674), (-0.05743, 0.2286, -6.288), (-0.05743, 1.064, -6.288), (0.02437, 0.0, -2.844), (-0.04163, 1.205, -2.844), (-0.06489, 0.0, -2.228), (-0.06489, 1.123, -2.228), (-0.07646, 1.163, -2.297), (-0.07646, 0.0, -2.297), (-0.1371, 0.2595, -6.471), (-0.1371, 1.007, -6.471), (0.132, 0.1897, -3.068), (-0.01822, 1.209, -3.243), (-0.04993, 1.049, -4.614), (-0.02896, 0.289, -4.614), (0.03034, 1.129, -3.929), (0.07022, 0.1849, -3.929), (-0.584, 1.049, -4.951), (0.501, 1.065, -4.951), (-0.584, 0.2588, -4.951), (0.5219, 0.2588, -4.951), (-0.0432, 0.2588, -4.951), (-0.05368, 1.057, -4.951)], [], [(36, 37, 3, 1), (25, 24, 8, 10), (21, 20, 7, 5), (23, 22, 4, 6), (47, 23, 6, 39), (46, 21, 5, 38), (44, 19, 14, 43), (49, 25, 10, 41), (48, 27, 9, 40), (27, 26, 11, 9), (9, 11, 18, 17), (45, 17, 13, 42), (17, 18, 15, 13), (19, 16, 12, 14), (41, 10, 19, 44), (10, 8, 16, 19), (40, 9, 17, 45), (36, 1, 21, 46), (37, 2, 23, 47), (2, 0, 22, 23), (1, 3, 20, 21), (33, 35, 26, 27), (53, 33, 27, 48), (52, 34, 25, 49), (34, 32, 24, 25), (54, 56, 30, 28), (59, 54, 28, 50), (58, 57, 31, 51), (57, 55, 29, 31), (28, 30, 32, 34), (50, 28, 34, 52), (51, 31, 33, 53), (31, 29, 35, 33), (30, 51, 53, 32), (29, 50, 52, 35), (56, 58, 51, 30), (55, 59, 50, 29), (35, 52, 49, 26), (32, 53, 48, 24), (3, 37, 47, 20), (0, 36, 46, 22), (8, 40, 45, 16), (11, 41, 44, 18), (16, 45, 42, 12), (24, 48, 40, 8), (26, 49, 41, 11), (18, 44, 43, 15), (22, 46, 38, 4), (20, 47, 39, 7), (0, 2, 37, 36), (7, 39, 59, 55), (4, 38, 58, 56), (5, 7, 55, 57), (38, 5, 57, 58), (39, 6, 54, 59), (6, 4, 56, 54)])
me_plane_014.polygons.foreach_set('use_smooth', [True] * 56)
_uv = me_plane_014.uv_layers.new(name='UVMap')
_uv.uv.foreach_set('vector', [0.5, 0.0, 0.5, 1.0, 1.0, 1.0, 1.0, 0.0, 0.0, 1.0, 0.0, 0.0, 0.0, 0.0, 0.0, 1.0, 1.0, 0.0, 1.0, 1.0, 1.0, 1.0, 1.0, 0.0, 0.0, 1.0, 0.0, 0.0, 0.0, 0.0, 0.0, 1.0, 0.5, 1.0, 0.0, 1.0, 0.0, 1.0, 0.5, 1.0, 0.5, 0.0, 1.0, 0.0, 1.0, 0.0, 0.5, 0.0, 0.5, 1.0, 0.0, 1.0, 0.0, 1.0, 0.5, 1.0, 0.5, 1.0, 0.0, 1.0, 0.0, 1.0, 0.5, 1.0, 0.5, 0.0, 1.0, 0.0, 1.0, 0.0, 0.5, 0.0, 1.0, 0.0, 1.0, 1.0, 1.0, 1.0, 1.0, 0.0, 1.0, 0.0, 1.0, 1.0, 1.0, 1.0, 1.0, 0.0, 0.5, 0.0, 1.0, 0.0, 1.0, 0.0, 0.5, 0.0, 1.0, 0.0, 1.0, 1.0, 1.0, 1.0, 1.0, 0.0, 0.0, 1.0, 0.0, 0.0, 0.0, 0.0, 0.0, 1.0, 0.5, 1.0, 0.0, 1.0, 0.0, 1.0, 0.5, 1.0, 0.0, 1.0, 0.0, 0.0, 0.0, 0.0, 0.0, 1.0, 0.5, 0.0, 1.0, 0.0, 1.0, 0.0, 0.5, 0.0, 0.5, 0.0, 1.0, 0.0, 1.0, 0.0, 0.5, 0.0, 0.5, 1.0, 0.0, 1.0, 0.0, 1.0, 0.5, 1.0, 0.0, 1.0, 0.0, 0.0, 0.0, 0.0, 0.0, 1.0, 1.0, 0.0, 1.0, 1.0, 1.0, 1.0, 1.0, 0.0, 1.0, 0.0, 1.0, 1.0, 1.0, 1.0, 1.0, 0.0, 0.5, 0.0, 1.0, 0.0, 1.0, 0.0, 0.5, 0.0, 0.5, 1.0, 0.0, 1.0, 0.0, 1.0, 0.5, 1.0, 0.0, 1.0, 0.0, 0.0, 0.0, 0.0, 0.0, 1.0, 0.0, 1.0, 0.0, 0.0, 0.0, 0.0, 0.0, 1.0, 0.5, 1.0, 0.0, 1.0, 0.0, 1.0, 0.5, 1.0, 0.5, 0.0, 1.0, 0.0, 1.0, 0.0, 0.5, 0.0, 1.0, 0.0, 1.0, 1.0, 1.0, 1.0, 1.0, 0.0, 0.0, 1.0, 0.0, 0.0, 0.0, 0.0, 0.0, 1.0, 0.5, 1.0, 0.0, 1.0, 0.0, 1.0, 0.5, 1.0, 0.5, 0.0, 1.0, 0.0, 1.0, 0.0, 0.5, 0.0, 1.0, 0.0, 1.0, 1.0, 1.0, 1.0, 1.0, 0.0, 0.0, 0.0, 0.5, 0.0, 0.5, 0.0, 0.0, 0.0, 1.0, 1.0, 0.5, 1.0, 0.5, 1.0, 1.0, 1.0, 0.0, 0.0, 0.5, 0.0, 0.5, 0.0, 0.0, 0.0, 1.0, 1.0, 0.5, 1.0, 0.5, 1.0, 1.0, 1.0, 1.0, 1.0, 0.5, 1.0, 0.5, 1.0, 1.0, 1.0, 0.0, 0.0, 0.5, 0.0, 0.5, 0.0, 0.0, 0.0, 1.0, 1.0, 0.5, 1.0, 0.5, 1.0, 1.0, 1.0, 0.0, 0.0, 0.5, 0.0, 0.5, 0.0, 0.0, 0.0, 0.0, 0.0, 0.5, 0.0, 0.5, 0.0, 0.0, 0.0, 1.0, 1.0, 0.5, 1.0, 0.5, 1.0, 1.0, 1.0, 0.0, 0.0, 0.5, 0.0, 0.5, 0.0, 0.0, 0.0, 0.0, 0.0, 0.5, 0.0, 0.5, 0.0, 0.0, 0.0, 1.0, 1.0, 0.5, 1.0, 0.5, 1.0, 1.0, 1.0, 1.0, 1.0, 0.5, 1.0, 0.5, 1.0, 1.0, 1.0, 0.0, 0.0, 0.5, 0.0, 0.5, 0.0, 0.0, 0.0, 1.0, 1.0, 0.5, 1.0, 0.5, 1.0, 1.0, 1.0, 0.0, 0.0, 0.0, 1.0, 0.5, 1.0, 0.5, 0.0, 1.0, 1.0, 0.5, 1.0, 0.5, 1.0, 1.0, 1.0, 0.0, 0.0, 0.5, 0.0, 0.5, 0.0, 0.0, 0.0, 1.0, 0.0, 1.0, 1.0, 1.0, 1.0, 1.0, 0.0, 0.5, 0.0, 1.0, 0.0, 1.0, 0.0, 0.5, 0.0, 0.5, 1.0, 0.0, 1.0, 0.0, 1.0, 0.5, 1.0, 0.0, 1.0, 0.0, 0.0, 0.0, 0.0, 0.0, 1.0])
me_plane_014.materials.append(mat_material_008)
me_plane_014.use_remesh_fix_poles = True
me_plane_014.use_remesh_preserve_attributes = False
me_plane_014.use_mirror_vertex_groups = False
me_plane_014.update()
me_plane_015 = bpy.data.meshes.new('Plane.015')
me_plane_015.from_pydata([(0.4586, -0.7218, 0.7059), (0.3567, -0.7841, 1.092), (-0.1114, -0.5097, 0.2766), (-0.3451, -0.7435, 1.015), (0.3673, -0.7446, 0.6878), (0.2605, -0.7943, 1.101), (-0.4008, -0.2616, 0.2445), (-0.6973, -0.4503, 0.9923), (-0.295, 0.1903, 0.1706), (-0.7785, 0.1902, 1.007), (-0.2568, 0.367, 0.2237), (-0.681, 0.4774, 0.9712), (0.165, 0.7386, 0.5704), (0.002424, 0.8052, 1.043), (0.5538, 0.7255, 1.089), (0.4037, 0.778, 1.058), (0.6166, -0.6956, 1.126), (0.4768, -0.758, 1.093), (-0.2738, 0.7753, 0.9948), (4.458e-05, 0.6036, 0.3475), (-0.1008, -0.7944, 1.035), (0.1331, -0.7018, 0.4832), (0.2805, -0.7091, 0.5076), (0.108, -0.8088, 1.062), (-0.2497, -0.7791, 1.03), (0.1244, -0.5417, 0.2614), (-0.4959, -0.6654, 1.002), (-0.6161, -0.5647, 0.9995), (-0.3308, -0.4335, 0.2866), (-0.1875, -0.431, 0.2373), (-0.745, -0.3597, 0.9874), (-0.7646, -0.2152, 1.001), (-0.7674, -0.06751, 1.003), (-0.5961, 0.08101, 0.3719), (-0.4086, -0.03323, 0.2084), (-0.5219, -0.223, 0.3055), (-0.07364, 0.4551, 0.2317), (-0.3195, 0.5402, 0.3751), (-0.6101, 0.6143, 0.9865), (-0.4566, 0.699, 0.9904), (0.393, -0.7647, 0.7909), (-0.2976, -0.6844, 0.5418), (0.325, -0.7634, 0.7673), (-0.5799, -0.3861, 0.5252), (-0.6331, 0.2502, 0.4651), (-0.5468, 0.4557, 0.4841), (0.1068, 0.7251, 0.7399), (0.4683, 0.767, 1.073), (0.5135, -0.7457, 1.105), (-0.1356, 0.6848, 0.5741), (0.01787, -0.7611, 0.6545), (0.1865, -0.7552, 0.672), (-0.1491, -0.7354, 0.5983), (-0.3983, -0.5948, 0.5054), (-0.5284, -0.5433, 0.5319), (-0.577, -0.2687, 0.5119), (-0.6775, -0.1343, 0.5296), (-0.6873, 0.003997, 0.5069), (-0.4744, 0.5604, 0.5128), (-0.3131, 0.6625, 0.5404)], [], [(52, 24, 3, 41), (40, 1, 5, 42), (54, 27, 7, 43), (57, 32, 9, 44), (44, 9, 11, 45), (49, 18, 13, 46), (46, 13, 15, 47), (40, 0, 16, 48), (59, 39, 18, 49), (51, 23, 20, 50), (42, 5, 23, 51), (50, 20, 24, 52), (41, 3, 26, 53), (53, 26, 27, 54), (43, 7, 30, 55), (55, 30, 31, 56), (56, 31, 32, 57), (45, 11, 38, 58), (58, 38, 39, 59), (37, 58, 59, 36), (10, 45, 58, 37), (34, 56, 57, 33), (35, 55, 56, 34), (6, 43, 55, 35), (29, 53, 54, 28), (2, 41, 53, 29), (21, 50, 52, 25), (4, 42, 51, 22), (22, 51, 50, 21), (36, 59, 49, 19), (1, 40, 48, 17), (12, 46, 47, 14), (19, 49, 46, 12), (8, 44, 45, 10), (33, 57, 44, 8), (28, 54, 43, 6), (0, 40, 42, 4), (25, 52, 41, 2)])
me_plane_015.polygons.foreach_set('use_smooth', [True] * 38)
_uv = me_plane_015.uv_layers.new(name='UVMap')
_uv.uv.foreach_set('vector', [0.5, 0.75, 1.0, 0.75, 1.0, 1.0, 0.5, 1.0, 0.5, 0.0, 1.0, 0.0, 1.0, 3.675e-06, 0.5, 3.685e-06, 0.5, 1.0, 1.0, 1.0, 1.0, 1.0, 0.5, 1.0, 0.5, 1.0, 1.0, 1.0, 1.0, 1.0, 0.5, 1.0, 0.5, 1.0, 1.0, 1.0, 1.0, 1.0, 0.5, 1.0, 0.5, 1.0, 1.0, 1.0, 1.0, 1.0, 0.5, 1.0, 0.5, 1.0, 1.0, 1.0, 1.0, 1.0, 0.5, 1.0, 0.5, 0.0, 0.0, 0.0, 0.0, 0.0, 0.5, 0.0, 0.5, 1.0, 1.0, 1.0, 1.0, 1.0, 0.5, 1.0, 0.5, 0.25, 1.0, 0.25, 1.0, 0.5, 0.5, 0.5, 0.5, 3.685e-06, 1.0, 3.675e-06, 1.0, 0.25, 0.5, 0.25, 0.5, 0.5, 1.0, 0.5, 1.0, 0.75, 0.5, 0.75, 0.5, 1.0, 1.0, 1.0, 1.0, 1.0, 0.5, 1.0, 0.5, 1.0, 1.0, 1.0, 1.0, 1.0, 0.5, 1.0, 0.5, 1.0, 1.0, 1.0, 1.0, 1.0, 0.5, 1.0, 0.5, 1.0, 1.0, 1.0, 1.0, 1.0, 0.5, 1.0, 0.5, 1.0, 1.0, 1.0, 1.0, 1.0, 0.5, 1.0, 0.5, 1.0, 1.0, 1.0, 1.0, 1.0, 0.5, 1.0, 0.5, 1.0, 1.0, 1.0, 1.0, 1.0, 0.5, 1.0, 0.0, 1.0, 0.5, 1.0, 0.5, 1.0, 0.0, 1.0, 0.0, 1.0, 0.5, 1.0, 0.5, 1.0, 0.0, 1.0, 0.0, 1.0, 0.5, 1.0, 0.5, 1.0, 0.0, 1.0, 0.0, 1.0, 0.5, 1.0, 0.5, 1.0, 0.0, 1.0, 0.0, 1.0, 0.5, 1.0, 0.5, 1.0, 0.0, 1.0, 0.0, 1.0, 0.5, 1.0, 0.5, 1.0, 0.0, 1.0, 0.0, 1.0, 0.5, 1.0, 0.5, 1.0, 0.0, 1.0, 0.0, 0.5, 0.5, 0.5, 0.5, 0.75, 0.0, 0.75, 0.0, 3.695e-06, 0.5, 3.685e-06, 0.5, 0.25, 0.0, 0.25, 0.0, 0.25, 0.5, 0.25, 0.5, 0.5, 0.0, 0.5, 0.0, 1.0, 0.5, 1.0, 0.5, 1.0, 0.0, 1.0, 1.0, 0.0, 0.5, 0.0, 0.5, 0.0, 1.0, 0.0, 0.0, 1.0, 0.5, 1.0, 0.5, 1.0, 0.0, 1.0, 0.0, 1.0, 0.5, 1.0, 0.5, 1.0, 0.0, 1.0, 0.0, 1.0, 0.5, 1.0, 0.5, 1.0, 0.0, 1.0, 0.0, 1.0, 0.5, 1.0, 0.5, 1.0, 0.0, 1.0, 0.0, 1.0, 0.5, 1.0, 0.5, 1.0, 0.0, 1.0, 0.0, 0.0, 0.5, 0.0, 0.5, 3.685e-06, 0.0, 3.695e-06, 0.0, 0.75, 0.5, 0.75, 0.5, 1.0, 0.0, 1.0])
me_plane_015.materials.append(mat_material_007)
me_plane_015.use_remesh_fix_poles = True
me_plane_015.use_remesh_preserve_attributes = False
me_plane_015.use_mirror_vertex_groups = False
me_plane_015.update()
me_cube_006 = bpy.data.meshes.new('Cube.006')
me_cube_006.from_pydata([(-1.0, 0.0, -0.6838), (0.2486, 0.0, -0.6838), (-1.0, 0.7715, -1.0), (-1.0, 0.262, 1.0), (0.2486, 0.6548, -0.6838), (-1.0, 0.6548, -0.6838), (0.2486, 0.7715, -1.0), (0.2486, 0.262, 1.0), (-1.0, 0.0, -1.0), (-1.0, 0.0, 1.0), (0.2486, 0.0, -1.0), (0.2486, 0.0, 1.0)], [], [(0, 9, 3, 5), (5, 3, 7, 4), (6, 4, 1, 10), (8, 0, 5, 2), (2, 5, 4, 6), (7, 3, 9, 11), (2, 6, 10, 8), (4, 7, 11, 1)])
_uv = me_cube_006.uv_layers.new(name='UVMap')
_uv.uv.foreach_set('vector', [0.4145, 0.125, 0.625, 0.125, 0.625, 0.25, 0.4145, 0.25, 0.4145, 0.25, 0.625, 0.25, 0.625, 0.5, 0.4145, 0.5, 0.375, 0.5, 0.4145, 0.5, 0.4145, 0.625, 0.375, 0.625, 0.375, 0.125, 0.4145, 0.125, 0.4145, 0.25, 0.375, 0.25, 0.375, 0.25, 0.4145, 0.25, 0.4145, 0.5, 0.375, 0.5, 0.625, 0.5, 0.875, 0.5, 0.875, 0.625, 0.625, 0.625, 0.125, 0.5, 0.375, 0.5, 0.375, 0.625, 0.125, 0.625, 0.4145, 0.5, 0.625, 0.5, 0.625, 0.625, 0.4145, 0.625])
me_cube_006.materials.append(mat_material_006)
me_cube_006.use_remesh_fix_poles = True
me_cube_006.use_remesh_preserve_attributes = False
me_cube_006.use_mirror_vertex_groups = False
me_cube_006.update()
arm_metarig_001 = bpy.data.armatures.new('metarig.001')  # bones are not reproduced

# ---- objects
ob_body_thief = bpy.data.objects.new('body_thief', me_cube_003)
ob_shoe_thief = bpy.data.objects.new('shoe_thief', me_cube_004)
ob_shoe_thief2 = bpy.data.objects.new('shoe_thief2', me_cube_005)
ob_cloth_thief = bpy.data.objects.new('cloth_thief', me_plane_010)
ob_hat_thief = bpy.data.objects.new('hat_thief', me_plane_011)
ob_eyes_thief = bpy.data.objects.new('eyes_thief', me_plane_012)
ob_pants_thief = bpy.data.objects.new('pants_thief', me_plane_014)
ob_hair_thief = bpy.data.objects.new('hair_thief', me_plane_015)
ob_nose_thief = bpy.data.objects.new('nose_thief', me_cube_006)
ob_metarig = bpy.data.objects.new('metarig', arm_metarig_001)

# ---- transforms, parenting, visibility, modifiers, constraints
ob_body_thief.parent = ob_metarig
ob_body_thief.matrix_parent_inverse = Matrix(((-7.859e-09, 0.1798, 0.0, -0.0), (-0.1798, -7.859e-09, -0.0, 0.0), (0.0, -0.0, 0.1798, 1.259), (-0.0, 0.0, -0.0, 1.0)))
ob_body_thief.location = (0.0, 0.0, -2.264)
ob_body_thief.lock_rotations_4d = False
ob_body_thief.empty_display_type = 'ARROWS'
ob_body_thief.lineart.crease_threshold = 0.0
_vg = ob_body_thief.vertex_groups.new(name='spine')
for _i, _w in zip([0, 2, 74, 87, 174, 175], [0.08144, 0.01764, 0.05751, 0.0184, 0.8608, 0.08268]): _vg.add([_i], _w, 'REPLACE')
_vg = ob_body_thief.vertex_groups.new(name='spine.001')
for _i, _w in zip([73, 74, 75, 76, 87, 88, 89, 175, 178, 179, 183, 184, 185], [0.07505, 0.07202, 0.4995, 0.7906, 0.9111, 0.6929, 0.8569, 0.06189, 0.0617, 0.08914, 0.4777, 0.752, 0.8496]): _vg.add([_i], _w, 'REPLACE')
_vg = ob_body_thief.vertex_groups.new(name='spine.002')
for _i, _w in zip([75, 76, 88, 177, 178, 179, 180, 183, 184, 185], [0.3934, 0.07562, 0.06362, 0.02164, 0.7415, 0.5075, 0.002774, 0.4553, 0.06837, 0.08933]): _vg.add([_i], _w, 'REPLACE')
_vg = ob_body_thief.vertex_groups.new(name='spine.003')
for _i, _w in zip([104, 177, 178, 186, 188, 189, 190, 191, 192, 193, 194, 195, 204, 205, 206, 207, 208, 209, 210, 211, 228, 229, 230, 231, 232, 233, 234, 235, 247, 248, 250, 251, 256, 257], [0.00634, 0.873, 0.06323, 0.03558, 0.3041, 0.6283, 0.2298, 0.7928, 0.08256, 0.1735, 0.07625, 0.2353, 0.0326, 0.08008, 0.03695, 0.1177, 0.224, 0.491, 0.1622, 0.5402, 0.1314, 0.5142, 0.1321, 0.8678, 0.02605, 0.2896, 0.07009, 0.8759, 0.5109, 0.1345, 0.05646, 0.5036, 0.249, 0.07811]): _vg.add([_i], _w, 'REPLACE')
_vg = ob_body_thief.vertex_groups.new(name='spine.004')
for _i, _w in zip([104, 105, 186, 187, 188, 189, 190, 191, 192, 193, 194, 195, 200, 202, 203, 204, 205, 206, 207, 208, 209, 210, 211, 228, 229, 230, 231, 233, 234, 235, 243, 247, 248, 250, 251, 256], [0.08149, 0.09701, 0.1047, 0.2206, 0.1937, 0.1769, 0.2264, 0.1673, 0.4606, 0.5403, 0.2862, 0.483, 0.003243, 0.02777, 0.02577, 0.2241, 0.2458, 0.2147, 0.2745, 0.3805, 0.3923, 0.348, 0.3919, 0.07467, 0.07477, 0.1151, 0.082, 0.003638, 0.05778, 0.04009, 0.07645, 0.1449, 0.5933, 0.2381, 0.2682, 0.06087]): _vg.add([_i], _w, 'REPLACE')
_vg = ob_body_thief.vertex_groups.new(name='spine.005')
for _i, _w in zip([104, 105, 186, 187, 188, 190, 192, 193, 194, 195, 197, 198, 200, 201, 202, 203, 204, 205, 206, 207, 208, 209, 210, 211, 230, 243, 247, 248, 249, 250, 251], [0.112, 0.2257, 0.1211, 0.367, 0.05865, 0.1026, 0.2483, 0.1448, 0.4085, 0.1397, 0.0675, 0.08198, 0.02788, 0.2663, 0.289, 0.04288, 0.4253, 0.3524, 0.4636, 0.297, 0.1087, 0.02018, 0.1785, 0.0147, 0.047, 0.1467, 0.0154, 0.1497, 0.05312, 0.4473, 0.05857]): _vg.add([_i], _w, 'REPLACE')
_vg = ob_body_thief.vertex_groups.new(name='spine.006')
for _i, _w in zip([71, 72, 104, 105, 181, 182, 186, 187, 192, 193, 194, 195, 196, 197, 198, 199, 200, 201, 202, 203, 204, 205, 206, 207, 208, 210, 241, 243, 246, 248, 249, 250, 258, 259], [0.9355, 0.9428, 0.4237, 0.3427, 0.9571, 0.9462, 0.4121, 0.2121, 0.06905, 0.06915, 0.0706, 0.07648, 0.8426, 0.8334, 0.8197, 0.8365, 0.5524, 0.409, 0.3979, 0.5638, 0.144, 0.1709, 0.1224, 0.171, 0.00485, 0.01979, 0.9651, 0.3947, 0.9825, 0.04022, 0.528, 0.1271, 0.5, 0.8595]): _vg.add([_i], _w, 'REPLACE')
_vg = ob_body_thief.vertex_groups.new(name='face')
for _i, _w in zip([71, 72, 104, 105, 182, 186, 187, 192, 193, 194, 195, 196, 197, 198, 199, 200, 201, 202, 203, 204, 205, 206, 207, 210, 241, 243, 248, 249, 250, 258, 259], [0.05094, 0.01411, 0.3521, 0.3083, 0.03305, 0.3171, 0.1702, 0.06128, 0.05723, 0.06114, 0.06114, 0.1275, 0.09131, 0.08644, 0.1272, 0.3718, 0.3022, 0.2684, 0.336, 0.1287, 0.1424, 0.1048, 0.135, 0.01089, 0.001255, 0.3577, 0.02977, 0.3948, 0.1139, 0.5, 0.1104]): _vg.add([_i], _w, 'REPLACE')
_vg = ob_body_thief.vertex_groups.new(name='shoulder.L')
for _i, _w in zip([67, 68, 69, 70, 102, 103, 166, 167, 177, 179, 180, 188, 189, 190, 192, 194, 204, 206, 208, 209, 210, 228, 229, 230, 231, 232, 233, 234, 235, 242, 244, 247, 248, 251, 256, 257], [0.07982, 0.06576, 0.1383, 0.1818, 0.9555, 0.8348, 0.1637, 0.1541, 0.06897, 0.1701, 0.9343, 0.409, 0.1576, 0.3936, 0.07667, 0.09529, 0.02168, 0.04993, 0.2306, 0.05172, 0.2409, 0.7471, 0.385, 0.6707, 0.009561, 0.9119, 0.6595, 0.8177, 0.05905, 0.8664, 0.1795, 0.2887, 0.02358, 0.1357, 0.6571, 0.8792]): _vg.add([_i], _w, 'REPLACE')
_vg = ob_body_thief.vertex_groups.new(name='upper_arm.L')
for _i, _w in zip([67, 68, 69, 70, 102, 103, 166, 167, 212, 213, 214, 215, 216, 217, 218, 219, 220, 221, 222, 223, 224, 225, 226, 227, 242, 244, 252, 253, 254, 255], [0.8296, 0.8328, 0.8486, 0.8167, 0.01118, 0.1202, 0.5629, 0.5602, 0.9339, 0.9639, 0.9439, 0.9293, 0.9969, 0.9989, 0.9974, 0.9961, 0.05006, 0.02611, 0.02506, 0.0514, 0.9792, 0.9851, 0.9772, 0.9753, 0.122, 0.817, 0.9666, 0.9987, 0.006614, 0.9816]): _vg.add([_i], _w, 'REPLACE')
_vg = ob_body_thief.vertex_groups.new(name='forearm.L')
for _i, _w in zip([23, 24, 25, 106, 107, 108, 109, 212, 213, 214, 215, 220, 221, 222, 223, 240, 245, 252, 254], [0.004209, 0.02447, 0.0005269, 0.9739, 0.9683, 0.9647, 0.9679, 0.06602, 0.02209, 0.05606, 0.07057, 0.9491, 0.9613, 0.9617, 0.9479, 0.1104, 0.9658, 0.01677, 0.9712]): _vg.add([_i], _w, 'REPLACE')
_vg = ob_body_thief.vertex_groups.new(name='hand.L')
for _i, _w in zip([25, 26, 240, 245], [0.08671, 0.06709, 0.6162, 0.01079]): _vg.add([_i], _w, 'REPLACE')
_vg = ob_body_thief.vertex_groups.new(name='palm.01.L')
for _i, _w in zip([7, 8, 9, 11, 12, 13, 14, 15, 16, 23, 24, 25, 26, 39, 42, 119, 120, 122, 123, 124, 125, 126, 127, 128, 129, 168, 169, 170, 240], [0.5247, 0.154, 0.198, 0.7665, 0.9229, 0.9004, 0.7497, 0.06889, 0.07848, 0.05157, 0.7175, 0.6629, 0.0243, 0.02879, 0.0285, 0.0791, 0.09533, 0.09702, 0.02708, 0.0523, 0.08581, 0.2004, 0.01629, 0.00671, 0.2149, 0.1106, 0.1166, 0.5361, 0.1123]): _vg.add([_i], _w, 'REPLACE')
_vg = ob_body_thief.vertex_groups.new(name='f_index.01.L')
for _i, _w in zip([11, 13, 14, 35, 36, 37, 38, 122, 123, 124, 125, 134, 135, 136, 137], [0.09032, 0.008256, 0.0815, 0.8828, 0.9136, 0.901, 0.875, 0.8727, 0.9528, 0.9329, 0.8848, 0.1141, 0.08197, 0.09494, 0.1198]): _vg.add([_i], _w, 'REPLACE')
_vg = ob_body_thief.vertex_groups.new(name='f_index.02.L')
for _i, _w in zip([35, 36, 37, 38, 134, 135, 136, 137, 138, 139, 140, 141], [0.09396, 0.07533, 0.08367, 0.09971, 0.7842, 0.843, 0.8106, 0.7648, 0.1062, 0.08652, 0.08842, 0.1022]): _vg.add([_i], _w, 'REPLACE')
_vg = ob_body_thief.vertex_groups.new(name='f_index.03.L')
for _i, _w in zip([47, 48, 49, 50, 134, 135, 136, 137, 138, 139, 140, 141], [0.9759, 0.983, 0.9823, 0.9764, 0.1003, 0.07459, 0.09376, 0.1139, 0.8784, 0.9045, 0.9009, 0.882]): _vg.add([_i], _w, 'REPLACE')
_vg = ob_body_thief.vertex_groups.new(name='thumb.01.L')
for _i, _w in zip([7, 8, 9, 13, 24, 25, 39, 40, 41, 42, 126, 127, 128, 129, 168, 169, 170], [0.3997, 0.8067, 0.7444, 0.006008, 0.1262, 0.1431, 0.1302, 0.1134, 0.1052, 0.1186, 0.6156, 0.8351, 0.8472, 0.5981, 0.8442, 0.8339, 0.3867]): _vg.add([_i], _w, 'REPLACE')
_vg = ob_body_thief.vertex_groups.new(name='thumb.02.L')
for _i, _w in zip([7, 39, 40, 41, 42, 126, 127, 128, 129, 130, 131, 132, 133, 168, 169, 170], [0.04446, 0.6816, 0.7727, 0.7892, 0.7015, 0.1458, 0.1126, 0.1065, 0.1459, 0.121, 0.1058, 0.09959, 0.1181, 0.005112, 0.002206, 0.02559]): _vg.add([_i], _w, 'REPLACE')
_vg = ob_body_thief.vertex_groups.new(name='thumb.03.L')
for _i, _w in zip([39, 40, 41, 42, 43, 44, 45, 46, 126, 129, 130, 131, 132, 133], [0.1472, 0.1059, 0.09861, 0.1383, 0.9694, 0.9707, 0.9752, 0.9712, 0.01112, 0.006332, 0.8492, 0.8767, 0.885, 0.8555]): _vg.add([_i], _w, 'REPLACE')
_vg = ob_body_thief.vertex_groups.new(name='palm.02.L')
for _i, _w in zip([11, 14, 15, 16, 17, 18, 20, 118, 121, 143, 144, 172], [0.07575, 0.08824, 0.7985, 0.7754, 0.09202, 0.08651, 0.04853, 0.004636, 0.006925, 0.06617, 0.06942, 0.03728]): _vg.add([_i], _w, 'REPLACE')
_vg = ob_body_thief.vertex_groups.new(name='f_middle.01.L')
for _i, _w in zip([11, 14, 31, 32, 33, 34, 118, 119, 120, 121], [0.05363, 0.06413, 0.06922, 0.06924, 0.07187, 0.06994, 0.8879, 0.8085, 0.8163, 0.9089]): _vg.add([_i], _w, 'REPLACE')
_vg = ob_body_thief.vertex_groups.new(name='f_middle.02.L')
for _i, _w in zip([31, 32, 33, 34, 110, 111, 112, 113, 114, 115, 116, 117, 118, 119, 120, 121], [0.9196, 0.916, 0.9132, 0.9201, 0.9164, 0.9223, 0.9205, 0.9151, 0.103, 0.06742, 0.08008, 0.115, 0.05786, 0.09144, 0.07703, 0.04087]): _vg.add([_i], _w, 'REPLACE')
_vg = ob_body_thief.vertex_groups.new(name='f_middle.03.L')
for _i, _w in zip([27, 28, 29, 30, 110, 111, 112, 113, 114, 115, 116, 117], [0.9768, 0.9883, 0.9893, 0.975, 0.07704, 0.07171, 0.07279, 0.07788, 0.8962, 0.9321, 0.9193, 0.8841]): _vg.add([_i], _w, 'REPLACE')
_vg = ob_body_thief.vertex_groups.new(name='palm.03.L')
for _i, _w in zip([15, 16, 17, 18, 19, 20, 22, 23, 25, 26, 142, 145, 155, 156, 171, 172, 173, 240], [0.02637, 0.05026, 0.5916, 0.6363, 0.06113, 0.3207, 0.08095, 0.05276, 0.0379, 0.7345, 0.02071, 0.02917, 0.05684, 0.0653, 0.04074, 0.3154, 0.03849, 0.1121]): _vg.add([_i], _w, 'REPLACE')
_vg = ob_body_thief.vertex_groups.new(name='f_ring.01.L')
for _i, _w in zip([15, 16, 17, 18, 20, 51, 52, 53, 54, 142, 143, 144, 145], [0.0258, 0.02569, 0.05083, 0.03997, 0.004157, 0.09744, 0.09859, 0.09863, 0.09421, 0.8503, 0.819, 0.8231, 0.8605]): _vg.add([_i], _w, 'REPLACE')
_vg = ob_body_thief.vertex_groups.new(name='f_ring.02.L')
for _i, _w in zip([51, 52, 53, 54, 142, 143, 144, 145, 146, 147, 148, 149, 150, 151, 152, 153], [0.8828, 0.8789, 0.8795, 0.8882, 0.07625, 0.09575, 0.09248, 0.07052, 0.8942, 0.8852, 0.8893, 0.9048, 0.1096, 0.1164, 0.1056, 0.09313]): _vg.add([_i], _w, 'REPLACE')
_vg = ob_body_thief.vertex_groups.new(name='f_ring.03.L')
for _i, _w in zip([55, 56, 57, 58, 146, 147, 148, 149, 150, 151, 152, 153], [0.9806, 0.9785, 0.9814, 0.9839, 0.09299, 0.1003, 0.09755, 0.08462, 0.8888, 0.8818, 0.8929, 0.9057]): _vg.add([_i], _w, 'REPLACE')
_vg = ob_body_thief.vertex_groups.new(name='palm.04.L')
for _i, _w in zip([17, 18, 19, 20, 22, 23, 24, 26, 156, 171, 172, 173], [0.0886, 0.1261, 0.8143, 0.1125, 0.8212, 0.8457, 0.08114, 0.1203, 0.05427, 0.1382, 0.2767, 0.1517]): _vg.add([_i], _w, 'REPLACE')
_vg = ob_body_thief.vertex_groups.new(name='f_pinky.01.L')
for _i, _w in zip([17, 18, 19, 20, 22, 59, 60, 61, 62, 154, 155, 156, 157, 158, 159, 160, 161, 171, 172, 173], [0.1592, 0.08861, 0.1035, 0.4788, 0.07944, 0.06985, 0.06257, 0.07162, 0.07708, 0.9594, 0.8935, 0.8553, 0.9601, 0.9161, 0.9025, 0.9085, 0.9258, 0.8051, 0.3305, 0.7905]): _vg.add([_i], _w, 'REPLACE')
_vg = ob_body_thief.vertex_groups.new(name='f_pinky.02.L')
for _i, _w in zip([59, 60, 61, 62, 64, 65, 158, 159, 160, 161, 162, 163, 164, 165], [0.8626, 0.8758, 0.8682, 0.86, 0.01443, 0.01642, 0.0747, 0.08293, 0.07329, 0.06541, 0.06672, 0.06296, 0.0653, 0.06929]): _vg.add([_i], _w, 'REPLACE')
_vg = ob_body_thief.vertex_groups.new(name='f_pinky.03.L')
for _i, _w in zip([59, 60, 61, 62, 63, 64, 65, 66, 162, 163, 164, 165], [0.06723, 0.06105, 0.05922, 0.06255, 0.9862, 0.9653, 0.9641, 0.9844, 0.9279, 0.9324, 0.9293, 0.9246]): _vg.add([_i], _w, 'REPLACE')
_vg = ob_body_thief.vertex_groups.new(name='shoulder.R')
_vg = ob_body_thief.vertex_groups.new(name='upper_arm.R')
_vg = ob_body_thief.vertex_groups.new(name='forearm.R')
_vg = ob_body_thief.vertex_groups.new(name='hand.R')
_vg = ob_body_thief.vertex_groups.new(name='palm.01.R')
_vg = ob_body_thief.vertex_groups.new(name='f_index.01.R')
_vg = ob_body_thief.vertex_groups.new(name='f_index.02.R')
_vg = ob_body_thief.vertex_groups.new(name='f_index.03.R')
_vg = ob_body_thief.vertex_groups.new(name='thumb.01.R')
_vg = ob_body_thief.vertex_groups.new(name='thumb.02.R')
_vg = ob_body_thief.vertex_groups.new(name='thumb.03.R')
_vg = ob_body_thief.vertex_groups.new(name='palm.02.R')
_vg = ob_body_thief.vertex_groups.new(name='f_middle.01.R')
_vg = ob_body_thief.vertex_groups.new(name='f_middle.02.R')
_vg = ob_body_thief.vertex_groups.new(name='f_middle.03.R')
_vg = ob_body_thief.vertex_groups.new(name='palm.03.R')
_vg = ob_body_thief.vertex_groups.new(name='f_ring.01.R')
_vg = ob_body_thief.vertex_groups.new(name='f_ring.02.R')
_vg = ob_body_thief.vertex_groups.new(name='f_ring.03.R')
_vg = ob_body_thief.vertex_groups.new(name='palm.04.R')
_vg = ob_body_thief.vertex_groups.new(name='f_pinky.01.R')
_vg = ob_body_thief.vertex_groups.new(name='f_pinky.02.R')
_vg = ob_body_thief.vertex_groups.new(name='f_pinky.03.R')
_vg = ob_body_thief.vertex_groups.new(name='breast.L')
for _i, _w in zip([67, 68, 75, 76, 77, 78, 103, 166, 167, 178, 179, 183, 185], [0.0872, 0.09769, 0.08775, 0.1123, 0.9364, 0.9549, 0.01886, 0.2642, 0.2753, 0.1246, 0.2209, 0.004469, 0.0286]): _vg.add([_i], _w, 'REPLACE')
_vg = ob_body_thief.vertex_groups.new(name='breast.R')
_vg = ob_body_thief.vertex_groups.new(name='pelvis.L')
for _i, _w in zip([1, 2, 73, 74, 87, 88, 89, 174, 175, 176, 184], [0.07895, 0.06803, 0.8126, 0.783, 0.02596, 0.1756, 0.08847, 0.05548, 0.6462, 0.08375, 0.1428]): _vg.add([_i], _w, 'REPLACE')
_vg = ob_body_thief.vertex_groups.new(name='pelvis.R')
_vg = ob_body_thief.vertex_groups.new(name='thigh.L')
for _i, _w in zip([0, 1, 2, 73, 74, 79, 80, 81, 82, 83, 84, 85, 86, 88, 174, 175, 176], [0.8779, 0.9054, 0.887, 0.0933, 0.08456, 0.1017, 0.1159, 0.08872, 0.07612, 0.8622, 0.8557, 0.9298, 0.9254, 0.03579, 0.05964, 0.1991, 0.8725]): _vg.add([_i], _w, 'REPLACE')
_vg = ob_body_thief.vertex_groups.new(name='shin.L')
for _i, _w in zip([3, 4, 5, 6, 79, 80, 81, 82, 83, 84, 85, 86, 90, 91, 92, 93, 94, 95, 96, 97, 98, 99, 100, 101, 236, 237, 238, 239], [0.9884, 0.9833, 0.9887, 0.9932, 0.8967, 0.8821, 0.9105, 0.9231, 0.1242, 0.1292, 0.06355, 0.06648, 0.54, 0.5992, 0.2678, 0.5215, 0.9928, 0.9892, 0.9894, 0.9939, 0.9988, 0.9977, 0.9985, 0.9993, 0.9305, 0.9144, 0.8838, 0.9362]): _vg.add([_i], _w, 'REPLACE')
_vg = ob_body_thief.vertex_groups.new(name='foot.L')
for _i, _w in zip([90, 91, 92, 93, 236, 237, 238, 239], [0.46, 0.4008, 0.7322, 0.4785, 0.06954, 0.08558, 0.1162, 0.06378]): _vg.add([_i], _w, 'REPLACE')
_vg = ob_body_thief.vertex_groups.new(name='toe.L')
_vg = ob_body_thief.vertex_groups.new(name='heel.02.L')
_vg = ob_body_thief.vertex_groups.new(name='thigh.R')
_vg = ob_body_thief.vertex_groups.new(name='shin.R')
_vg = ob_body_thief.vertex_groups.new(name='foot.R')
_vg = ob_body_thief.vertex_groups.new(name='toe.R')
_vg = ob_body_thief.vertex_groups.new(name='heel.02.R')
_m = ob_body_thief.modifiers.new('Subdivision', 'SUBSURF')
_m.uv_smooth = 'PRESERVE_CORNERS'
_m = ob_body_thief.modifiers.new('Mirror', 'MIRROR')
_m.use_axis = (False, True, False)
_m.use_clip = True
_m = ob_body_thief.modifiers.new('Armature', 'ARMATURE')
_m.object = ob_metarig
ob_shoe_thief.parent = ob_metarig
ob_shoe_thief.matrix_parent_inverse = Matrix(((-7.859e-09, 0.1798, 0.0, -0.0), (-0.1798, -7.859e-09, -0.0, 0.0), (0.0, -0.0, 0.1798, 1.259), (-0.0, 0.0, -0.0, 1.0)))
ob_shoe_thief.location = (0.374, 0.0, -5.793)
ob_shoe_thief.lineart.crease_threshold = 0.0
_vg = ob_shoe_thief.vertex_groups.new(name='spine')
_vg = ob_shoe_thief.vertex_groups.new(name='spine.001')
_vg = ob_shoe_thief.vertex_groups.new(name='spine.002')
_vg = ob_shoe_thief.vertex_groups.new(name='spine.003')
_vg = ob_shoe_thief.vertex_groups.new(name='spine.004')
_vg = ob_shoe_thief.vertex_groups.new(name='spine.005')
_vg = ob_shoe_thief.vertex_groups.new(name='spine.006')
_vg = ob_shoe_thief.vertex_groups.new(name='face')
_vg = ob_shoe_thief.vertex_groups.new(name='shoulder.L')
_vg = ob_shoe_thief.vertex_groups.new(name='upper_arm.L')
_vg = ob_shoe_thief.vertex_groups.new(name='forearm.L')
_vg = ob_shoe_thief.vertex_groups.new(name='hand.L')
_vg = ob_shoe_thief.vertex_groups.new(name='palm.01.L')
_vg = ob_shoe_thief.vertex_groups.new(name='f_index.01.L')
_vg = ob_shoe_thief.vertex_groups.new(name='f_index.02.L')
_vg = ob_shoe_thief.vertex_groups.new(name='f_index.03.L')
_vg = ob_shoe_thief.vertex_groups.new(name='thumb.01.L')
_vg = ob_shoe_thief.vertex_groups.new(name='thumb.02.L')
_vg = ob_shoe_thief.vertex_groups.new(name='thumb.03.L')
_vg = ob_shoe_thief.vertex_groups.new(name='palm.02.L')
_vg = ob_shoe_thief.vertex_groups.new(name='f_middle.01.L')
_vg = ob_shoe_thief.vertex_groups.new(name='f_middle.02.L')
_vg = ob_shoe_thief.vertex_groups.new(name='f_middle.03.L')
_vg = ob_shoe_thief.vertex_groups.new(name='palm.03.L')
_vg = ob_shoe_thief.vertex_groups.new(name='f_ring.01.L')
_vg = ob_shoe_thief.vertex_groups.new(name='f_ring.02.L')
_vg = ob_shoe_thief.vertex_groups.new(name='f_ring.03.L')
_vg = ob_shoe_thief.vertex_groups.new(name='palm.04.L')
_vg = ob_shoe_thief.vertex_groups.new(name='f_pinky.01.L')
_vg = ob_shoe_thief.vertex_groups.new(name='f_pinky.02.L')
_vg = ob_shoe_thief.vertex_groups.new(name='f_pinky.03.L')
_vg = ob_shoe_thief.vertex_groups.new(name='shoulder.R')
_vg = ob_shoe_thief.vertex_groups.new(name='upper_arm.R')
_vg = ob_shoe_thief.vertex_groups.new(name='forearm.R')
_vg = ob_shoe_thief.vertex_groups.new(name='hand.R')
_vg = ob_shoe_thief.vertex_groups.new(name='palm.01.R')
_vg = ob_shoe_thief.vertex_groups.new(name='f_index.01.R')
_vg = ob_shoe_thief.vertex_groups.new(name='f_index.02.R')
_vg = ob_shoe_thief.vertex_groups.new(name='f_index.03.R')
_vg = ob_shoe_thief.vertex_groups.new(name='thumb.01.R')
_vg = ob_shoe_thief.vertex_groups.new(name='thumb.02.R')
_vg = ob_shoe_thief.vertex_groups.new(name='thumb.03.R')
_vg = ob_shoe_thief.vertex_groups.new(name='palm.02.R')
_vg = ob_shoe_thief.vertex_groups.new(name='f_middle.01.R')
_vg = ob_shoe_thief.vertex_groups.new(name='f_middle.02.R')
_vg = ob_shoe_thief.vertex_groups.new(name='f_middle.03.R')
_vg = ob_shoe_thief.vertex_groups.new(name='palm.03.R')
_vg = ob_shoe_thief.vertex_groups.new(name='f_ring.01.R')
_vg = ob_shoe_thief.vertex_groups.new(name='f_ring.02.R')
_vg = ob_shoe_thief.vertex_groups.new(name='f_ring.03.R')
_vg = ob_shoe_thief.vertex_groups.new(name='palm.04.R')
_vg = ob_shoe_thief.vertex_groups.new(name='f_pinky.01.R')
_vg = ob_shoe_thief.vertex_groups.new(name='f_pinky.02.R')
_vg = ob_shoe_thief.vertex_groups.new(name='f_pinky.03.R')
_vg = ob_shoe_thief.vertex_groups.new(name='breast.L')
_vg = ob_shoe_thief.vertex_groups.new(name='breast.R')
_vg = ob_shoe_thief.vertex_groups.new(name='pelvis.L')
_vg = ob_shoe_thief.vertex_groups.new(name='pelvis.R')
_vg = ob_shoe_thief.vertex_groups.new(name='thigh.L')
_vg = ob_shoe_thief.vertex_groups.new(name='shin.L')
_vg = ob_shoe_thief.vertex_groups.new(name='foot.L')
for _i, _w in zip([0, 1, 3, 5, 7, 8, 9, 12, 13, 14, 15], [0.05745, 0.7871, 0.7121, 0.1014, 0.08826, 0.1122, 0.0249, 0.2564, 0.1615, 0.004601, 0.005058]): _vg.add([_i], _w, 'REPLACE')
_vg = ob_shoe_thief.vertex_groups.new(name='toe.L')
for _i, _w in zip([0, 1, 3, 4, 5, 6, 7, 10, 11, 14, 15], [0.08669, 0.05323, 0.06421, 0.9125, 0.8753, 0.8869, 0.8832, 0.9655, 0.9805, 0.9578, 0.9643]): _vg.add([_i], _w, 'REPLACE')
_vg = ob_shoe_thief.vertex_groups.new(name='heel.02.L')
for _i, _w in zip([0, 1, 2, 3, 4, 6, 7, 8, 9, 12, 13], [0.8559, 0.1597, 0.9924, 0.2237, 0.07875, 0.1066, 0.007094, 0.873, 0.984, 0.7259, 0.8335]): _vg.add([_i], _w, 'REPLACE')
_vg = ob_shoe_thief.vertex_groups.new(name='thigh.R')
_vg = ob_shoe_thief.vertex_groups.new(name='shin.R')
_vg = ob_shoe_thief.vertex_groups.new(name='foot.R')
_vg = ob_shoe_thief.vertex_groups.new(name='toe.R')
_vg = ob_shoe_thief.vertex_groups.new(name='heel.02.R')
_m = ob_shoe_thief.modifiers.new('Mirror', 'MIRROR')
_m.use_axis = (False, True, False)
_m = ob_shoe_thief.modifiers.new('Subdivision', 'SUBSURF')
_m.uv_smooth = 'PRESERVE_CORNERS'
_m = ob_shoe_thief.modifiers.new('Armature', 'ARMATURE')
_m.object = ob_metarig
ob_shoe_thief2.parent = ob_metarig
ob_shoe_thief2.matrix_parent_inverse = Matrix(((-7.859e-09, 0.1798, 0.0, -0.0), (-0.1798, -7.859e-09, -0.0, 0.0), (0.0, -0.0, 0.1798, 1.259), (-0.0, 0.0, -0.0, 1.0)))
ob_shoe_thief2.location = (0.374, 0.0, -5.758)
ob_shoe_thief2.scale = (1.0, 1.0, 1.404)
ob_shoe_thief2.lineart.crease_threshold = 0.0
_vg = ob_shoe_thief2.vertex_groups.new(name='spine')
_vg = ob_shoe_thief2.vertex_groups.new(name='spine.001')
_vg = ob_shoe_thief2.vertex_groups.new(name='spine.002')
_vg = ob_shoe_thief2.vertex_groups.new(name='spine.003')
_vg = ob_shoe_thief2.vertex_groups.new(name='spine.004')
_vg = ob_shoe_thief2.vertex_groups.new(name='spine.005')
_vg = ob_shoe_thief2.vertex_groups.new(name='spine.006')
_vg = ob_shoe_thief2.vertex_groups.new(name='face')
_vg = ob_shoe_thief2.vertex_groups.new(name='shoulder.L')
_vg = ob_shoe_thief2.vertex_groups.new(name='upper_arm.L')
_vg = ob_shoe_thief2.vertex_groups.new(name='forearm.L')
_vg = ob_shoe_thief2.vertex_groups.new(name='hand.L')
_vg = ob_shoe_thief2.vertex_groups.new(name='palm.01.L')
_vg = ob_shoe_thief2.vertex_groups.new(name='f_index.01.L')
_vg = ob_shoe_thief2.vertex_groups.new(name='f_index.02.L')
_vg = ob_shoe_thief2.vertex_groups.new(name='f_index.03.L')
_vg = ob_shoe_thief2.vertex_groups.new(name='thumb.01.L')
_vg = ob_shoe_thief2.vertex_groups.new(name='thumb.02.L')
_vg = ob_shoe_thief2.vertex_groups.new(name='thumb.03.L')
_vg = ob_shoe_thief2.vertex_groups.new(name='palm.02.L')
_vg = ob_shoe_thief2.vertex_groups.new(name='f_middle.01.L')
_vg = ob_shoe_thief2.vertex_groups.new(name='f_middle.02.L')
_vg = ob_shoe_thief2.vertex_groups.new(name='f_middle.03.L')
_vg = ob_shoe_thief2.vertex_groups.new(name='palm.03.L')
_vg = ob_shoe_thief2.vertex_groups.new(name='f_ring.01.L')
_vg = ob_shoe_thief2.vertex_groups.new(name='f_ring.02.L')
_vg = ob_shoe_thief2.vertex_groups.new(name='f_ring.03.L')
_vg = ob_shoe_thief2.vertex_groups.new(name='palm.04.L')
_vg = ob_shoe_thief2.vertex_groups.new(name='f_pinky.01.L')
_vg = ob_shoe_thief2.vertex_groups.new(name='f_pinky.02.L')
_vg = ob_shoe_thief2.vertex_groups.new(name='f_pinky.03.L')
_vg = ob_shoe_thief2.vertex_groups.new(name='shoulder.R')
_vg = ob_shoe_thief2.vertex_groups.new(name='upper_arm.R')
_vg = ob_shoe_thief2.vertex_groups.new(name='forearm.R')
_vg = ob_shoe_thief2.vertex_groups.new(name='hand.R')
_vg = ob_shoe_thief2.vertex_groups.new(name='palm.01.R')
_vg = ob_shoe_thief2.vertex_groups.new(name='f_index.01.R')
_vg = ob_shoe_thief2.vertex_groups.new(name='f_index.02.R')
_vg = ob_shoe_thief2.vertex_groups.new(name='f_index.03.R')
_vg = ob_shoe_thief2.vertex_groups.new(name='thumb.01.R')
_vg = ob_shoe_thief2.vertex_groups.new(name='thumb.02.R')
_vg = ob_shoe_thief2.vertex_groups.new(name='thumb.03.R')
_vg = ob_shoe_thief2.vertex_groups.new(name='palm.02.R')
_vg = ob_shoe_thief2.vertex_groups.new(name='f_middle.01.R')
_vg = ob_shoe_thief2.vertex_groups.new(name='f_middle.02.R')
_vg = ob_shoe_thief2.vertex_groups.new(name='f_middle.03.R')
_vg = ob_shoe_thief2.vertex_groups.new(name='palm.03.R')
_vg = ob_shoe_thief2.vertex_groups.new(name='f_ring.01.R')
_vg = ob_shoe_thief2.vertex_groups.new(name='f_ring.02.R')
_vg = ob_shoe_thief2.vertex_groups.new(name='f_ring.03.R')
_vg = ob_shoe_thief2.vertex_groups.new(name='palm.04.R')
_vg = ob_shoe_thief2.vertex_groups.new(name='f_pinky.01.R')
_vg = ob_shoe_thief2.vertex_groups.new(name='f_pinky.02.R')
_vg = ob_shoe_thief2.vertex_groups.new(name='f_pinky.03.R')
_vg = ob_shoe_thief2.vertex_groups.new(name='breast.L')
_vg = ob_shoe_thief2.vertex_groups.new(name='breast.R')
_vg = ob_shoe_thief2.vertex_groups.new(name='pelvis.L')
_vg = ob_shoe_thief2.vertex_groups.new(name='pelvis.R')
_vg = ob_shoe_thief2.vertex_groups.new(name='thigh.L')
_vg = ob_shoe_thief2.vertex_groups.new(name='shin.L')
_vg = ob_shoe_thief2.vertex_groups.new(name='foot.L')
_vg = ob_shoe_thief2.vertex_groups.new(name='toe.L')
for _i, _w in zip([0, 3, 4, 5, 6, 10, 11, 12, 13, 14, 15], [0.08155, 0.9971, 0.9189, 0.9887, 0.8969, 0.9859, 0.9976, 0.07358, 0.002215, 0.91, 0.9185]): _vg.add([_i], _w, 'REPLACE')
_vg = ob_shoe_thief2.vertex_groups.new(name='heel.02.L')
for _i, _w in zip([0, 1, 2, 4, 6, 7, 8, 9, 12, 13, 14, 15], [0.9185, 1.001, 0.9939, 0.08112, 0.1031, 1.039, 0.9989, 1.056, 0.9264, 0.9739, 0.08999, 0.08148]): _vg.add([_i], _w, 'REPLACE')
_vg = ob_shoe_thief2.vertex_groups.new(name='thigh.R')
_vg = ob_shoe_thief2.vertex_groups.new(name='shin.R')
_vg = ob_shoe_thief2.vertex_groups.new(name='foot.R')
_vg = ob_shoe_thief2.vertex_groups.new(name='toe.R')
_vg = ob_shoe_thief2.vertex_groups.new(name='heel.02.R')
_m = ob_shoe_thief2.modifiers.new('Mirror', 'MIRROR')
_m.use_axis = (False, True, False)
_m = ob_shoe_thief2.modifiers.new('Subdivision', 'SUBSURF')
_m.uv_smooth = 'PRESERVE_CORNERS'
_m = ob_shoe_thief2.modifiers.new('Armature', 'ARMATURE')
_m.object = ob_metarig
ob_cloth_thief.parent = ob_metarig
ob_cloth_thief.matrix_parent_inverse = Matrix(((-7.859e-09, 0.1798, 0.0, -0.0), (-0.1798, -7.859e-09, -0.0, 0.0), (0.0, -0.0, 0.1798, 1.259), (-0.0, 0.0, -0.0, 1.0)))
ob_cloth_thief.location = (0.0, 0.0, 2.202)
ob_cloth_thief.lineart.crease_threshold = 0.0
_vg = ob_cloth_thief.vertex_groups.new(name='spine')
for _i, _w in zip([2, 3, 10, 12, 18, 28, 29, 30, 31], [0.01123, 0.005266, 0.07803, 0.1044, 0.001794, 0.07822, 0.05512, 0.2598, 0.4375]): _vg.add([_i], _w, 'REPLACE')
_vg = ob_cloth_thief.vertex_groups.new(name='spine.001')
for _i, _w in zip([2, 3, 10, 11, 12, 16, 17, 18, 19, 20, 21, 22, 23, 28, 29, 30, 31], [0.2298, 0.207, 0.5208, 0.04994, 0.6696, 0.6378, 0.6909, 0.5655, 0.756, 0.1337, 0.1835, 0.141, 0.1369, 0.05178, 0.07128, 0.2281, 0.2122]): _vg.add([_i], _w, 'REPLACE')
_vg = ob_cloth_thief.vertex_groups.new(name='spine.002')
for _i, _w in zip([5, 6, 7, 10, 11, 13, 15, 16, 17, 18, 19, 20, 21, 22, 23, 30, 32, 35, 36, 39, 40, 43], [0.07143, 0.06735, 0.02554, 0.06181, 0.4725, 0.8307, 0.07852, 0.03689, 0.0458, 0.1693, 0.1136, 0.09363, 0.4918, 0.6824, 0.1424, 0.001571, 0.05444, 0.04181, 0.06066, 0.0531, 0.0672, 0.06179]): _vg.add([_i], _w, 'REPLACE')
_vg = ob_cloth_thief.vertex_groups.new(name='spine.003')
for _i, _w in zip([9, 13, 15, 34, 35, 38, 39, 42, 43], [0.03357, 0.03758, 0.652, 0.0799, 0.3695, 0.0893, 0.428, 0.08292, 0.5021]): _vg.add([_i], _w, 'REPLACE')
_vg = ob_cloth_thief.vertex_groups.new(name='spine.004')
for _i, _w in zip([8, 9, 15, 32, 33, 34, 35, 36, 37, 38, 39, 40, 41, 42, 43], [0.03641, 0.06843, 0.1347, 0.05943, 0.2335, 0.3004, 0.41, 0.03405, 0.1582, 0.2389, 0.3081, 0.01473, 0.07731, 0.1467, 0.2365]): _vg.add([_i], _w, 'REPLACE')
_vg = ob_cloth_thief.vertex_groups.new(name='spine.005')
for _i, _w in zip([5, 32, 36, 39, 40], [0.01821, 0.08739, 0.06533, 0.01279, 0.0504]): _vg.add([_i], _w, 'REPLACE')
_vg = ob_cloth_thief.vertex_groups.new(name='spine.006')
_vg = ob_cloth_thief.vertex_groups.new(name='face')
_vg = ob_cloth_thief.vertex_groups.new(name='shoulder.L')
for _i, _w in zip([5, 6, 7, 8, 9, 11, 13, 15, 21, 25, 27, 32, 33, 34, 35, 36, 37, 38, 39, 40, 41, 42, 43], [0.8012, 0.01358, 0.05562, 0.8685, 0.7737, 0.2109, 0.002055, 0.1046, 0.0588, 0.03109, 0.02322, 0.7241, 0.6524, 0.5147, 0.134, 0.7521, 0.7124, 0.5467, 0.1507, 0.776, 0.8196, 0.6498, 0.1495]): _vg.add([_i], _w, 'REPLACE')
_vg = ob_cloth_thief.vertex_groups.new(name='upper_arm.L')
for _i, _w in zip([6, 7, 8, 9, 24, 25, 26, 27, 33, 34, 37, 38, 41, 42, 44, 45, 46, 47], [0.1283, 0.1018, 0.02229, 0.06624, 0.9345, 0.9309, 0.9424, 0.9525, 0.004901, 0.0329, 0.008151, 0.04586, 0.01616, 0.05714, 0.9301, 0.905, 0.2246, 0.9839]): _vg.add([_i], _w, 'REPLACE')
_vg = ob_cloth_thief.vertex_groups.new(name='forearm.L')
for _i, _w in zip([0, 1, 4, 14, 44, 45, 46], [0.9804, 0.9786, 0.9946, 0.9914, 0.06924, 0.094, 0.7748]): _vg.add([_i], _w, 'REPLACE')
_vg = ob_cloth_thief.vertex_groups.new(name='hand.L')
_vg = ob_cloth_thief.vertex_groups.new(name='palm.01.L')
_vg = ob_cloth_thief.vertex_groups.new(name='f_index.01.L')
_vg = ob_cloth_thief.vertex_groups.new(name='f_index.02.L')
_vg = ob_cloth_thief.vertex_groups.new(name='f_index.03.L')
_vg = ob_cloth_thief.vertex_groups.new(name='thumb.01.L')
_vg = ob_cloth_thief.vertex_groups.new(name='thumb.02.L')
_vg = ob_cloth_thief.vertex_groups.new(name='thumb.03.L')
_vg = ob_cloth_thief.vertex_groups.new(name='palm.02.L')
_vg = ob_cloth_thief.vertex_groups.new(name='f_middle.01.L')
_vg = ob_cloth_thief.vertex_groups.new(name='f_middle.02.L')
_vg = ob_cloth_thief.vertex_groups.new(name='f_middle.03.L')
_vg = ob_cloth_thief.vertex_groups.new(name='palm.03.L')
_vg = ob_cloth_thief.vertex_groups.new(name='f_ring.01.L')
_vg = ob_cloth_thief.vertex_groups.new(name='f_ring.02.L')
_vg = ob_cloth_thief.vertex_groups.new(name='f_ring.03.L')
_vg = ob_cloth_thief.vertex_groups.new(name='palm.04.L')
_vg = ob_cloth_thief.vertex_groups.new(name='f_pinky.01.L')
_vg = ob_cloth_thief.vertex_groups.new(name='f_pinky.02.L')
_vg = ob_cloth_thief.vertex_groups.new(name='f_pinky.03.L')
_vg = ob_cloth_thief.vertex_groups.new(name='shoulder.R')
_vg = ob_cloth_thief.vertex_groups.new(name='upper_arm.R')
_vg = ob_cloth_thief.vertex_groups.new(name='forearm.R')
_vg = ob_cloth_thief.vertex_groups.new(name='hand.R')
_vg = ob_cloth_thief.vertex_groups.new(name='palm.01.R')
_vg = ob_cloth_thief.vertex_groups.new(name='f_index.01.R')
_vg = ob_cloth_thief.vertex_groups.new(name='f_index.02.R')
_vg = ob_cloth_thief.vertex_groups.new(name='f_index.03.R')
_vg = ob_cloth_thief.vertex_groups.new(name='thumb.01.R')
_vg = ob_cloth_thief.vertex_groups.new(name='thumb.02.R')
_vg = ob_cloth_thief.vertex_groups.new(name='thumb.03.R')
_vg = ob_cloth_thief.vertex_groups.new(name='palm.02.R')
_vg = ob_cloth_thief.vertex_groups.new(name='f_middle.01.R')
_vg = ob_cloth_thief.vertex_groups.new(name='f_middle.02.R')
_vg = ob_cloth_thief.vertex_groups.new(name='f_middle.03.R')
_vg = ob_cloth_thief.vertex_groups.new(name='palm.03.R')
_vg = ob_cloth_thief.vertex_groups.new(name='f_ring.01.R')
_vg = ob_cloth_thief.vertex_groups.new(name='f_ring.02.R')
_vg = ob_cloth_thief.vertex_groups.new(name='f_ring.03.R')
_vg = ob_cloth_thief.vertex_groups.new(name='palm.04.R')
_vg = ob_cloth_thief.vertex_groups.new(name='f_pinky.01.R')
_vg = ob_cloth_thief.vertex_groups.new(name='f_pinky.02.R')
_vg = ob_cloth_thief.vertex_groups.new(name='f_pinky.03.R')
_vg = ob_cloth_thief.vertex_groups.new(name='breast.L')
for _i, _w in zip([3, 5, 6, 7, 8, 10, 11, 13, 16, 17, 18, 19, 20, 21, 22, 23, 24, 26, 32, 36, 40, 41], [0.01508, 0.02339, 0.7474, 0.7853, 0.005389, 0.03281, 0.2107, 0.06347, 0.1376, 0.1135, 0.08977, 0.0411, 0.7008, 0.2036, 0.1382, 0.6594, 0.03251, 0.05282, 0.01266, 0.01659, 0.02036, 0.003368]): _vg.add([_i], _w, 'REPLACE')
_vg = ob_cloth_thief.vertex_groups.new(name='breast.R')
_vg = ob_cloth_thief.vertex_groups.new(name='pelvis.L')
for _i, _w in zip([2, 3, 10, 12, 16, 17, 18, 19, 21, 28, 29, 30, 31], [0.5714, 0.5834, 0.1733, 0.1277, 0.1281, 0.1062, 0.08169, 0.03916, 0.005476, 0.08075, 0.1167, 0.1513, 0.06365]): _vg.add([_i], _w, 'REPLACE')
_vg = ob_cloth_thief.vertex_groups.new(name='pelvis.R')
_vg = ob_cloth_thief.vertex_groups.new(name='thigh.L')
for _i, _w in zip([2, 3, 10, 12, 16, 17, 18, 28, 29, 30, 31], [0.1321, 0.1294, 0.115, 0.06236, 0.0153, 0.00173, 0.03442, 0.7824, 0.741, 0.3107, 0.274]): _vg.add([_i], _w, 'REPLACE')
_vg = ob_cloth_thief.vertex_groups.new(name='shin.L')
_vg = ob_cloth_thief.vertex_groups.new(name='foot.L')
_vg = ob_cloth_thief.vertex_groups.new(name='toe.L')
_vg = ob_cloth_thief.vertex_groups.new(name='heel.02.L')
_vg = ob_cloth_thief.vertex_groups.new(name='thigh.R')
_vg = ob_cloth_thief.vertex_groups.new(name='shin.R')
_vg = ob_cloth_thief.vertex_groups.new(name='foot.R')
_vg = ob_cloth_thief.vertex_groups.new(name='toe.R')
_vg = ob_cloth_thief.vertex_groups.new(name='heel.02.R')
_m = ob_cloth_thief.modifiers.new('Mirror', 'MIRROR')
_m.use_axis = (False, True, False)
_m.use_clip = True
_m = ob_cloth_thief.modifiers.new('Subdivision', 'SUBSURF')
_m.uv_smooth = 'PRESERVE_CORNERS'
_m = ob_cloth_thief.modifiers.new('Armature', 'ARMATURE')
_m.object = ob_metarig
ob_hat_thief.parent = ob_metarig
ob_hat_thief.matrix_parent_inverse = Matrix(((-7.859e-09, 0.1798, 0.0, -0.0), (-0.1798, -7.859e-09, -0.0, 0.0), (0.0, -0.0, 0.1798, 1.259), (-0.0, 0.0, -0.0, 1.0)))
ob_hat_thief.location = (0.0, -0.05785, 5.043)
ob_hat_thief.lineart.crease_threshold = 0.0
_vg = ob_hat_thief.vertex_groups.new(name='spine')
_vg = ob_hat_thief.vertex_groups.new(name='spine.001')
_vg = ob_hat_thief.vertex_groups.new(name='spine.002')
_vg = ob_hat_thief.vertex_groups.new(name='spine.003')
for _i, _w in zip([0, 1, 2, 3, 5, 6, 7, 8, 10, 13, 14, 15, 18, 20, 22, 23, 25, 26, 30, 32, 35, 36], [0.0008734, 0.0085, 0.0007347, 0.02854, 0.0448, 0.01102, 0.0001641, 0.01232, 0.003879, 0.004062, 0.01826, 0.008898, 0.002502, 0.01376, 0.000528, 0.03223, 0.04116, 0.0137, 0.01486, 0.0249, 0.001285, 0.01084]): _vg.add([_i], _w, 'REPLACE')
_vg = ob_hat_thief.vertex_groups.new(name='spine.004')
_vg = ob_hat_thief.vertex_groups.new(name='spine.005')
_vg = ob_hat_thief.vertex_groups.new(name='spine.006')
for _i, _w in zip([0, 1, 2, 3, 4, 5, 6, 7, 8, 9, 10, 11, 13, 14, 15, 16, 17, 18, 19, 20, 21, 22, 23, 24, 25, 26, 27, 28, 29, 30, 31, 32, 33, 34, 35, 36], [0.05904, 0.06947, 0.0705, 0.06537, 0.07398, 0.06259, 0.0745, 0.07375, 0.06044, 0.06367, 0.06921, 0.05678, 0.07287, 0.06817, 0.06482, 0.07327, 0.06788, 0.0643, 0.06737, 0.05741, 0.06209, 0.05834, 0.06533, 0.07222, 0.06362, 0.05982, 0.06345, 0.05665, 0.0689, 0.05777, 0.06215, 0.06582, 0.07457, 0.06478, 0.06031, 0.06137]): _vg.add([_i], _w, 'REPLACE')
_vg = ob_hat_thief.vertex_groups.new(name='face')
_vg = ob_hat_thief.vertex_groups.new(name='shoulder.L')
for _i, _w in zip([0, 1, 2, 3, 4, 5, 6, 7, 8, 9, 10, 11, 13, 14, 15, 16, 17, 18, 19, 20, 21, 22, 23, 24, 25, 26, 27, 28, 29, 30, 31, 32, 33, 34, 35, 36], [0.0, 0.0, 0.0, 0.0, 0.0, 0.0, 0.0, 0.0, 0.0, 0.0, 0.0, 0.0, 0.0, 0.0, 0.0, 0.0, 0.0, 0.0, 0.0, 0.0, 0.0, 0.0, 0.0, 0.0, 0.0, 0.0, 0.0, 0.0, 0.0, 0.0, 0.0, 0.0, 0.0, 0.0, 0.0, 0.0]): _vg.add([_i], _w, 'REPLACE')
_vg = ob_hat_thief.vertex_groups.new(name='upper_arm.L')
for _i, _w in zip([0, 1, 2, 3, 4, 5, 6, 7, 8, 9, 10, 11, 13, 14, 15, 16, 17, 18, 19, 20, 21, 22, 23, 24, 25, 26, 27, 28, 29, 30, 31, 32, 33, 34, 35, 36], [0.0, 0.0, 0.0, 0.0, 0.0, 0.0, 0.0, 0.0, 0.0, 0.0, 0.0, 0.0, 0.0, 0.0, 0.0, 0.0, 0.0, 0.0, 0.0, 0.0, 0.0, 0.0, 0.0, 0.0, 0.01564, 0.0, 0.0, 0.0, 0.0, 0.0, 0.0, 0.0, 0.0, 0.0, 0.0, 0.0]): _vg.add([_i], _w, 'REPLACE')
_vg = ob_hat_thief.vertex_groups.new(name='forearm.L')
for _i, _w in zip([0, 1, 2, 3, 4, 5, 6, 7, 8, 9, 10, 11, 13, 14, 15, 16, 17, 18, 19, 20, 21, 22, 23, 24, 25, 26, 27, 28, 29, 30, 31, 32, 33, 34, 35, 36], [0.0, 0.0, 0.0, 0.0, 0.0, 0.0, 0.0, 0.0, 0.0, 0.0, 0.0, 0.0, 0.0, 0.0, 0.0, 0.0, 0.0, 0.0, 0.0, 0.0, 0.0, 0.0, 0.0, 0.0, 0.0, 0.0, 0.0, 0.0, 0.0, 0.0, 0.0, 0.0, 0.0, 0.0, 0.0, 0.0]): _vg.add([_i], _w, 'REPLACE')
_vg = ob_hat_thief.vertex_groups.new(name='hand.L')
_vg = ob_hat_thief.vertex_groups.new(name='palm.01.L')
_vg = ob_hat_thief.vertex_groups.new(name='f_index.01.L')
_vg = ob_hat_thief.vertex_groups.new(name='f_index.02.L')
_vg = ob_hat_thief.vertex_groups.new(name='f_index.03.L')
_vg = ob_hat_thief.vertex_groups.new(name='thumb.01.L')
_vg = ob_hat_thief.vertex_groups.new(name='thumb.02.L')
_vg = ob_hat_thief.vertex_groups.new(name='thumb.03.L')
_vg = ob_hat_thief.vertex_groups.new(name='palm.02.L')
_vg = ob_hat_thief.vertex_groups.new(name='f_middle.01.L')
_vg = ob_hat_thief.vertex_groups.new(name='f_middle.02.L')
_vg = ob_hat_thief.vertex_groups.new(name='f_middle.03.L')
_vg = ob_hat_thief.vertex_groups.new(name='palm.03.L')
_vg = ob_hat_thief.vertex_groups.new(name='f_ring.01.L')
_vg = ob_hat_thief.vertex_groups.new(name='f_ring.02.L')
_vg = ob_hat_thief.vertex_groups.new(name='f_ring.03.L')
_vg = ob_hat_thief.vertex_groups.new(name='palm.04.L')
_vg = ob_hat_thief.vertex_groups.new(name='f_pinky.01.L')
_vg = ob_hat_thief.vertex_groups.new(name='f_pinky.02.L')
_vg = ob_hat_thief.vertex_groups.new(name='f_pinky.03.L')
_vg = ob_hat_thief.vertex_groups.new(name='shoulder.R')
_vg = ob_hat_thief.vertex_groups.new(name='upper_arm.R')
_vg = ob_hat_thief.vertex_groups.new(name='forearm.R')
_vg = ob_hat_thief.vertex_groups.new(name='hand.R')
_vg = ob_hat_thief.vertex_groups.new(name='palm.01.R')
_vg = ob_hat_thief.vertex_groups.new(name='f_index.01.R')
_vg = ob_hat_thief.vertex_groups.new(name='f_index.02.R')
_vg = ob_hat_thief.vertex_groups.new(name='f_index.03.R')
_vg = ob_hat_thief.vertex_groups.new(name='thumb.01.R')
_vg = ob_hat_thief.vertex_groups.new(name='thumb.02.R')
_vg = ob_hat_thief.vertex_groups.new(name='thumb.03.R')
_vg = ob_hat_thief.vertex_groups.new(name='palm.02.R')
_vg = ob_hat_thief.vertex_groups.new(name='f_middle.01.R')
_vg = ob_hat_thief.vertex_groups.new(name='f_middle.02.R')
_vg = ob_hat_thief.vertex_groups.new(name='f_middle.03.R')
_vg = ob_hat_thief.vertex_groups.new(name='palm.03.R')
_vg = ob_hat_thief.vertex_groups.new(name='f_ring.01.R')
_vg = ob_hat_thief.vertex_groups.new(name='f_ring.02.R')
_vg = ob_hat_thief.vertex_groups.new(name='f_ring.03.R')
_vg = ob_hat_thief.vertex_groups.new(name='palm.04.R')
_vg = ob_hat_thief.vertex_groups.new(name='f_pinky.01.R')
_vg = ob_hat_thief.vertex_groups.new(name='f_pinky.02.R')
_vg = ob_hat_thief.vertex_groups.new(name='f_pinky.03.R')
_vg = ob_hat_thief.vertex_groups.new(name='breast.L')
_vg = ob_hat_thief.vertex_groups.new(name='breast.R')
_vg = ob_hat_thief.vertex_groups.new(name='pelvis.L')
_vg = ob_hat_thief.vertex_groups.new(name='pelvis.R')
_vg = ob_hat_thief.vertex_groups.new(name='thigh.L')
_vg = ob_hat_thief.vertex_groups.new(name='shin.L')
_vg = ob_hat_thief.vertex_groups.new(name='foot.L')
_vg = ob_hat_thief.vertex_groups.new(name='toe.L')
_vg = ob_hat_thief.vertex_groups.new(name='heel.02.L')
_vg = ob_hat_thief.vertex_groups.new(name='thigh.R')
_vg = ob_hat_thief.vertex_groups.new(name='shin.R')
_vg = ob_hat_thief.vertex_groups.new(name='foot.R')
_vg = ob_hat_thief.vertex_groups.new(name='toe.R')
_vg = ob_hat_thief.vertex_groups.new(name='heel.02.R')
_m = ob_hat_thief.modifiers.new('Mirror', 'MIRROR')
_m.use_axis = (False, True, False)
_m.use_clip = True
_m.merge_threshold = 0.314
_m = ob_hat_thief.modifiers.new('Subdivision', 'SUBSURF')
_m.uv_smooth = 'PRESERVE_CORNERS'
_m = ob_hat_thief.modifiers.new('Armature', 'ARMATURE')
_m.object = ob_metarig
ob_eyes_thief.parent = ob_metarig
ob_eyes_thief.matrix_parent_inverse = Matrix(((-7.859e-09, 0.1798, 0.0, -0.0), (-0.1798, -7.859e-09, -0.0, 0.0), (0.0, -0.0, 0.1798, 1.259), (-0.0, 0.0, -0.0, 1.0)))
ob_eyes_thief.location = (1.514, 0.0, -3.987)
ob_eyes_thief.rotation_euler = (-0.0, 1.571, 0.0)
ob_eyes_thief.lineart.crease_threshold = 0.0
_vg = ob_eyes_thief.vertex_groups.new(name='spine')
_vg = ob_eyes_thief.vertex_groups.new(name='spine.001')
_vg = ob_eyes_thief.vertex_groups.new(name='spine.002')
_vg = ob_eyes_thief.vertex_groups.new(name='spine.003')
_vg = ob_eyes_thief.vertex_groups.new(name='spine.004')
_vg = ob_eyes_thief.vertex_groups.new(name='spine.005')
_vg = ob_eyes_thief.vertex_groups.new(name='spine.006')
for _i, _w in zip([0, 1, 2, 3, 4, 5, 6, 7, 8, 9, 10, 11, 12, 13, 14, 15, 16, 17, 18, 19, 20, 21, 22, 23, 24], [0.5, 0.5, 0.5, 0.5, 0.5, 0.5, 0.5, 0.5, 0.5, 0.5, 0.5, 0.5, 0.5, 0.5, 0.5, 0.5, 0.5, 0.5, 0.5, 0.5, 0.5, 0.5, 0.5, 0.5, 0.5]): _vg.add([_i], _w, 'REPLACE')
_vg = ob_eyes_thief.vertex_groups.new(name='face')
for _i, _w in zip([0, 1, 2, 3, 4, 5, 6, 7, 8, 9, 10, 11, 12, 13, 14, 15, 16, 17, 18, 19, 20, 21, 22, 23, 24], [0.5, 0.5, 0.5, 0.5, 0.5, 0.5, 0.5, 0.5, 0.5, 0.5, 0.5, 0.5, 0.5, 0.5, 0.5, 0.5, 0.5, 0.5, 0.5, 0.5, 0.5, 0.5, 0.5, 0.5, 0.5]): _vg.add([_i], _w, 'REPLACE')
_vg = ob_eyes_thief.vertex_groups.new(name='shoulder.L')
_vg = ob_eyes_thief.vertex_groups.new(name='upper_arm.L')
_vg = ob_eyes_thief.vertex_groups.new(name='forearm.L')
_vg = ob_eyes_thief.vertex_groups.new(name='hand.L')
_vg = ob_eyes_thief.vertex_groups.new(name='palm.01.L')
_vg = ob_eyes_thief.vertex_groups.new(name='f_index.01.L')
_vg = ob_eyes_thief.vertex_groups.new(name='f_index.02.L')
_vg = ob_eyes_thief.vertex_groups.new(name='f_index.03.L')
_vg = ob_eyes_thief.vertex_groups.new(name='thumb.01.L')
_vg = ob_eyes_thief.vertex_groups.new(name='thumb.02.L')
_vg = ob_eyes_thief.vertex_groups.new(name='thumb.03.L')
_vg = ob_eyes_thief.vertex_groups.new(name='palm.02.L')
_vg = ob_eyes_thief.vertex_groups.new(name='f_middle.01.L')
_vg = ob_eyes_thief.vertex_groups.new(name='f_middle.02.L')
_vg = ob_eyes_thief.vertex_groups.new(name='f_middle.03.L')
_vg = ob_eyes_thief.vertex_groups.new(name='palm.03.L')
_vg = ob_eyes_thief.vertex_groups.new(name='f_ring.01.L')
_vg = ob_eyes_thief.vertex_groups.new(name='f_ring.02.L')
_vg = ob_eyes_thief.vertex_groups.new(name='f_ring.03.L')
_vg = ob_eyes_thief.vertex_groups.new(name='palm.04.L')
_vg = ob_eyes_thief.vertex_groups.new(name='f_pinky.01.L')
_vg = ob_eyes_thief.vertex_groups.new(name='f_pinky.02.L')
_vg = ob_eyes_thief.vertex_groups.new(name='f_pinky.03.L')
_vg = ob_eyes_thief.vertex_groups.new(name='shoulder.R')
_vg = ob_eyes_thief.vertex_groups.new(name='upper_arm.R')
_vg = ob_eyes_thief.vertex_groups.new(name='forearm.R')
_vg = ob_eyes_thief.vertex_groups.new(name='hand.R')
_vg = ob_eyes_thief.vertex_groups.new(name='palm.01.R')
_vg = ob_eyes_thief.vertex_groups.new(name='f_index.01.R')
_vg = ob_eyes_thief.vertex_groups.new(name='f_index.02.R')
_vg = ob_eyes_thief.vertex_groups.new(name='f_index.03.R')
_vg = ob_eyes_thief.vertex_groups.new(name='thumb.01.R')
_vg = ob_eyes_thief.vertex_groups.new(name='thumb.02.R')
_vg = ob_eyes_thief.vertex_groups.new(name='thumb.03.R')
_vg = ob_eyes_thief.vertex_groups.new(name='palm.02.R')
_vg = ob_eyes_thief.vertex_groups.new(name='f_middle.01.R')
_vg = ob_eyes_thief.vertex_groups.new(name='f_middle.02.R')
_vg = ob_eyes_thief.vertex_groups.new(name='f_middle.03.R')
_vg = ob_eyes_thief.vertex_groups.new(name='palm.03.R')
_vg = ob_eyes_thief.vertex_groups.new(name='f_ring.01.R')
_vg = ob_eyes_thief.vertex_groups.new(name='f_ring.02.R')
_vg = ob_eyes_thief.vertex_groups.new(name='f_ring.03.R')
_vg = ob_eyes_thief.vertex_groups.new(name='palm.04.R')
_vg = ob_eyes_thief.vertex_groups.new(name='f_pinky.01.R')
_vg = ob_eyes_thief.vertex_groups.new(name='f_pinky.02.R')
_vg = ob_eyes_thief.vertex_groups.new(name='f_pinky.03.R')
_vg = ob_eyes_thief.vertex_groups.new(name='breast.L')
_vg = ob_eyes_thief.vertex_groups.new(name='breast.R')
_vg = ob_eyes_thief.vertex_groups.new(name='pelvis.L')
_vg = ob_eyes_thief.vertex_groups.new(name='pelvis.R')
_vg = ob_eyes_thief.vertex_groups.new(name='thigh.L')
_vg = ob_eyes_thief.vertex_groups.new(name='shin.L')
_vg = ob_eyes_thief.vertex_groups.new(name='foot.L')
_vg = ob_eyes_thief.vertex_groups.new(name='toe.L')
_vg = ob_eyes_thief.vertex_groups.new(name='heel.02.L')
_vg = ob_eyes_thief.vertex_groups.new(name='thigh.R')
_vg = ob_eyes_thief.vertex_groups.new(name='shin.R')
_vg = ob_eyes_thief.vertex_groups.new(name='foot.R')
_vg = ob_eyes_thief.vertex_groups.new(name='toe.R')
_vg = ob_eyes_thief.vertex_groups.new(name='heel.02.R')
_m = ob_eyes_thief.modifiers.new('Mirror', 'MIRROR')
_m.use_axis = (False, True, False)
_m = ob_eyes_thief.modifiers.new('Armature', 'ARMATURE')
_m.object = ob_metarig
ob_pants_thief.parent = ob_metarig
ob_pants_thief.matrix_parent_inverse = Matrix(((-7.859e-09, 0.1798, 0.0, -0.0), (-0.1798, -7.859e-09, -0.0, 0.0), (0.0, -0.0, 0.1798, 1.259), (-0.0, 0.0, -0.0, 1.0)))
ob_pants_thief.location = (0.1842, 0.0, 0.0)
ob_pants_thief.lineart.crease_threshold = 0.0
_vg = ob_pants_thief.vertex_groups.new(name='spine')
for _i, _w in zip([8, 10, 12, 16, 24, 40], [0.2604, 0.0006444, 0.02536, 0.0513, 0.05949, 0.01737]): _vg.add([_i], _w, 'REPLACE')
_vg = ob_pants_thief.vertex_groups.new(name='spine.001')
_vg = ob_pants_thief.vertex_groups.new(name='spine.002')
_vg = ob_pants_thief.vertex_groups.new(name='spine.003')
_vg = ob_pants_thief.vertex_groups.new(name='spine.004')
_vg = ob_pants_thief.vertex_groups.new(name='spine.005')
_vg = ob_pants_thief.vertex_groups.new(name='spine.006')
_vg = ob_pants_thief.vertex_groups.new(name='face')
_vg = ob_pants_thief.vertex_groups.new(name='shoulder.L')
_vg = ob_pants_thief.vertex_groups.new(name='upper_arm.L')
_vg = ob_pants_thief.vertex_groups.new(name='forearm.L')
_vg = ob_pants_thief.vertex_groups.new(name='hand.L')
_vg = ob_pants_thief.vertex_groups.new(name='palm.01.L')
_vg = ob_pants_thief.vertex_groups.new(name='f_index.01.L')
_vg = ob_pants_thief.vertex_groups.new(name='f_index.02.L')
_vg = ob_pants_thief.vertex_groups.new(name='f_index.03.L')
_vg = ob_pants_thief.vertex_groups.new(name='thumb.01.L')
_vg = ob_pants_thief.vertex_groups.new(name='thumb.02.L')
_vg = ob_pants_thief.vertex_groups.new(name='thumb.03.L')
_vg = ob_pants_thief.vertex_groups.new(name='palm.02.L')
_vg = ob_pants_thief.vertex_groups.new(name='f_middle.01.L')
_vg = ob_pants_thief.vertex_groups.new(name='f_middle.02.L')
_vg = ob_pants_thief.vertex_groups.new(name='f_middle.03.L')
_vg = ob_pants_thief.vertex_groups.new(name='palm.03.L')
_vg = ob_pants_thief.vertex_groups.new(name='f_ring.01.L')
_vg = ob_pants_thief.vertex_groups.new(name='f_ring.02.L')
_vg = ob_pants_thief.vertex_groups.new(name='f_ring.03.L')
_vg = ob_pants_thief.vertex_groups.new(name='palm.04.L')
_vg = ob_pants_thief.vertex_groups.new(name='f_pinky.01.L')
_vg = ob_pants_thief.vertex_groups.new(name='f_pinky.02.L')
_vg = ob_pants_thief.vertex_groups.new(name='f_pinky.03.L')
_vg = ob_pants_thief.vertex_groups.new(name='shoulder.R')
_vg = ob_pants_thief.vertex_groups.new(name='upper_arm.R')
_vg = ob_pants_thief.vertex_groups.new(name='forearm.R')
_vg = ob_pants_thief.vertex_groups.new(name='hand.R')
_vg = ob_pants_thief.vertex_groups.new(name='palm.01.R')
_vg = ob_pants_thief.vertex_groups.new(name='f_index.01.R')
_vg = ob_pants_thief.vertex_groups.new(name='f_index.02.R')
_vg = ob_pants_thief.vertex_groups.new(name='f_index.03.R')
_vg = ob_pants_thief.vertex_groups.new(name='thumb.01.R')
_vg = ob_pants_thief.vertex_groups.new(name='thumb.02.R')
_vg = ob_pants_thief.vertex_groups.new(name='thumb.03.R')
_vg = ob_pants_thief.vertex_groups.new(name='palm.02.R')
_vg = ob_pants_thief.vertex_groups.new(name='f_middle.01.R')
_vg = ob_pants_thief.vertex_groups.new(name='f_middle.02.R')
_vg = ob_pants_thief.vertex_groups.new(name='f_middle.03.R')
_vg = ob_pants_thief.vertex_groups.new(name='palm.03.R')
_vg = ob_pants_thief.vertex_groups.new(name='f_ring.01.R')
_vg = ob_pants_thief.vertex_groups.new(name='f_ring.02.R')
_vg = ob_pants_thief.vertex_groups.new(name='f_ring.03.R')
_vg = ob_pants_thief.vertex_groups.new(name='palm.04.R')
_vg = ob_pants_thief.vertex_groups.new(name='f_pinky.01.R')
_vg = ob_pants_thief.vertex_groups.new(name='f_pinky.02.R')
_vg = ob_pants_thief.vertex_groups.new(name='f_pinky.03.R')
_vg = ob_pants_thief.vertex_groups.new(name='breast.L')
_vg = ob_pants_thief.vertex_groups.new(name='breast.R')
_vg = ob_pants_thief.vertex_groups.new(name='pelvis.L')
for _i, _w in zip([8, 9, 10, 12, 13, 14, 15, 16, 17, 18, 19, 24, 27, 40, 42, 43, 45, 48], [0.3462, 0.1874, 0.05116, 0.8027, 0.6128, 0.1495, 0.08714, 0.8011, 0.5865, 0.0571, 0.1126, 0.08644, 0.05282, 0.2642, 0.8147, 0.0009779, 0.793, 0.06902]): _vg.add([_i], _w, 'REPLACE')
_vg = ob_pants_thief.vertex_groups.new(name='pelvis.R')
for _i, _w in zip([8, 10, 12, 16, 24, 40], [0.2604, 0.0006444, 0.02536, 0.0513, 0.05949, 0.01737]): _vg.add([_i], _w, 'REPLACE')
_vg = ob_pants_thief.vertex_groups.new(name='thigh.L')
for _i, _w in zip([8, 9, 10, 11, 12, 13, 14, 15, 16, 17, 18, 19, 24, 25, 26, 27, 28, 29, 30, 31, 32, 33, 34, 35, 40, 41, 42, 43, 44, 45, 48, 49, 50, 51, 52, 53], [0.131, 0.7937, 0.8946, 0.9705, 0.1214, 0.3739, 0.8231, 0.9092, 0.09578, 0.3995, 0.9395, 0.8598, 0.7749, 0.9524, 0.9737, 0.9217, 0.08656, 0.1196, 0.0993, 0.1268, 0.8578, 0.877, 0.8897, 0.8947, 0.6634, 0.9844, 0.1553, 0.9702, 0.9777, 0.1747, 0.889, 0.9838, 0.07629, 0.09739, 0.9125, 0.8829]): _vg.add([_i], _w, 'REPLACE')
_vg = ob_pants_thief.vertex_groups.new(name='shin.L')
for _i, _w in zip([0, 1, 2, 3, 4, 5, 6, 7, 20, 21, 22, 23, 28, 29, 30, 31, 32, 33, 34, 35, 36, 37, 38, 39, 46, 47, 50, 51, 52, 53, 54, 55, 56, 57, 58, 59], [0.9998, 0.9996, 0.9999, 0.9997, 0.9993, 0.9983, 0.9996, 0.9986, 0.9995, 0.9994, 0.9998, 0.9999, 0.9128, 0.88, 0.8981, 0.872, 0.1164, 0.1146, 0.1048, 0.1033, 0.9997, 0.9998, 0.9991, 0.9996, 0.9997, 0.9999, 0.9235, 0.9011, 0.08644, 0.1043, 0.9921, 0.9841, 0.9893, 0.9816, 0.9888, 0.9935]): _vg.add([_i], _w, 'REPLACE')
_vg = ob_pants_thief.vertex_groups.new(name='foot.L')
_vg = ob_pants_thief.vertex_groups.new(name='toe.L')
_vg = ob_pants_thief.vertex_groups.new(name='heel.02.L')
_vg = ob_pants_thief.vertex_groups.new(name='thigh.R')
_vg = ob_pants_thief.vertex_groups.new(name='shin.R')
_vg = ob_pants_thief.vertex_groups.new(name='foot.R')
_vg = ob_pants_thief.vertex_groups.new(name='toe.R')
_vg = ob_pants_thief.vertex_groups.new(name='heel.02.R')
_m = ob_pants_thief.modifiers.new('Mirror', 'MIRROR')
_m.use_axis = (False, True, False)
_m.use_clip = True
_m = ob_pants_thief.modifiers.new('Subdivision', 'SUBSURF')
_m.uv_smooth = 'PRESERVE_CORNERS'
_m = ob_pants_thief.modifiers.new('Armature', 'ARMATURE')
_m.object = ob_metarig
ob_hair_thief.parent = ob_metarig
ob_hair_thief.matrix_parent_inverse = Matrix(((-7.859e-09, 0.1798, 0.0, -0.0), (-0.1798, -7.859e-09, -0.0, 0.0), (0.0, -0.0, 0.1798, 1.259), (-0.0, 0.0, -0.0, 1.0)))
ob_hair_thief.location = (0.0, 0.0, 2.347)
ob_hair_thief.lineart.crease_threshold = 0.0
_vg = ob_hair_thief.vertex_groups.new(name='spine')
_vg = ob_hair_thief.vertex_groups.new(name='spine.001')
_vg = ob_hair_thief.vertex_groups.new(name='spine.002')
_vg = ob_hair_thief.vertex_groups.new(name='spine.003')
_vg = ob_hair_thief.vertex_groups.new(name='spine.004')
_vg = ob_hair_thief.vertex_groups.new(name='spine.005')
for _i, _w in zip([0, 1, 2, 3, 4, 5, 6, 7, 8, 9, 10, 11, 12, 13, 14, 15, 16, 17, 18, 19, 20, 21, 22, 23, 24, 25, 26, 27, 28, 29, 30, 31, 32, 33, 34, 35, 36, 37, 38, 39, 40, 41, 42, 43, 44, 45, 46, 47, 48, 49, 50, 51, 52, 53, 54, 55, 56, 57, 58, 59], [0.03766, 0.0174, 0.2819, 0.05398, 0.0651, 0.02101, 0.3333, 0.06626, 0.3573, 0.069, 0.3169, 0.06673, 0.1004, 0.05177, 0.05885, 0.05282, 0.01359, 0.01507, 0.05968, 0.2481, 0.03848, 0.1169, 0.1095, 0.02859, 0.0482, 0.1809, 0.05948, 0.0632, 0.318, 0.3159, 0.06822, 0.06917, 0.06965, 0.3205, 0.3421, 0.3328, 0.2799, 0.24, 0.06412, 0.06234, 0.0274, 0.09772, 0.04268, 0.1204, 0.1326, 0.1167, 0.06431, 0.0542, 0.0141, 0.1015, 0.06253, 0.05748, 0.07687, 0.1119, 0.112, 0.1262, 0.1251, 0.1246, 0.103, 0.1066]): _vg.add([_i], _w, 'REPLACE')
_vg = ob_hair_thief.vertex_groups.new(name='spine.006')
for _i, _w in zip([0, 1, 2, 3, 4, 5, 6, 7, 8, 9, 10, 11, 12, 13, 14, 15, 16, 17, 18, 19, 20, 21, 22, 23, 24, 25, 26, 27, 28, 29, 30, 31, 32, 33, 34, 35, 36, 37, 38, 39, 40, 41, 42, 43, 44, 45, 46, 47, 48, 49, 50, 51, 52, 53, 54, 55, 56, 57, 58, 59], [0.4818, 0.4919, 0.3595, 0.4738, 0.4698, 0.4878, 0.3335, 0.4671, 0.3214, 0.4655, 0.3416, 0.4667, 0.4498, 0.4741, 0.4706, 0.4736, 0.4953, 0.4968, 0.4702, 0.3759, 0.4796, 0.4424, 0.4466, 0.4835, 0.4766, 0.4101, 0.4708, 0.4688, 0.3413, 0.3424, 0.4661, 0.4655, 0.4653, 0.3398, 0.329, 0.3337, 0.36, 0.38, 0.468, 0.4688, 0.4857, 0.4516, 0.48, 0.44, 0.4337, 0.4417, 0.4678, 0.4729, 0.496, 0.4493, 0.4698, 0.4731, 0.4622, 0.4443, 0.4442, 0.437, 0.4375, 0.4377, 0.4485, 0.4467]): _vg.add([_i], _w, 'REPLACE')
_vg = ob_hair_thief.vertex_groups.new(name='face')
for _i, _w in zip([0, 1, 2, 3, 4, 5, 6, 7, 8, 9, 10, 11, 12, 13, 14, 15, 16, 17, 18, 19, 20, 21, 22, 23, 24, 25, 26, 27, 28, 29, 30, 31, 32, 33, 34, 35, 36, 37, 38, 39, 40, 41, 42, 43, 44, 45, 46, 47, 48, 49, 50, 51, 52, 53, 54, 55, 56, 57, 58, 59], [0.4743, 0.4744, 0.3587, 0.4722, 0.4651, 0.4767, 0.3332, 0.4666, 0.3213, 0.4655, 0.3415, 0.4666, 0.4498, 0.4741, 0.4706, 0.4736, 0.4729, 0.4706, 0.4702, 0.3759, 0.4761, 0.4407, 0.4439, 0.4772, 0.4743, 0.409, 0.4697, 0.468, 0.3408, 0.3417, 0.4657, 0.4653, 0.4651, 0.3397, 0.3289, 0.3335, 0.36, 0.38, 0.4679, 0.4688, 0.4756, 0.4507, 0.4737, 0.4396, 0.4337, 0.4416, 0.4678, 0.4729, 0.4719, 0.4493, 0.4676, 0.4694, 0.4609, 0.4437, 0.4438, 0.4368, 0.4374, 0.4376, 0.4485, 0.4467]): _vg.add([_i], _w, 'REPLACE')
_vg = ob_hair_thief.vertex_groups.new(name='shoulder.L')
_vg = ob_hair_thief.vertex_groups.new(name='upper_arm.L')
_vg = ob_hair_thief.vertex_groups.new(name='forearm.L')
_vg = ob_hair_thief.vertex_groups.new(name='hand.L')
_vg = ob_hair_thief.vertex_groups.new(name='palm.01.L')
_vg = ob_hair_thief.vertex_groups.new(name='f_index.01.L')
_vg = ob_hair_thief.vertex_groups.new(name='f_index.02.L')
_vg = ob_hair_thief.vertex_groups.new(name='f_index.03.L')
_vg = ob_hair_thief.vertex_groups.new(name='thumb.01.L')
_vg = ob_hair_thief.vertex_groups.new(name='thumb.02.L')
_vg = ob_hair_thief.vertex_groups.new(name='thumb.03.L')
_vg = ob_hair_thief.vertex_groups.new(name='palm.02.L')
_vg = ob_hair_thief.vertex_groups.new(name='f_middle.01.L')
_vg = ob_hair_thief.vertex_groups.new(name='f_middle.02.L')
_vg = ob_hair_thief.vertex_groups.new(name='f_middle.03.L')
_vg = ob_hair_thief.vertex_groups.new(name='palm.03.L')
_vg = ob_hair_thief.vertex_groups.new(name='f_ring.01.L')
_vg = ob_hair_thief.vertex_groups.new(name='f_ring.02.L')
_vg = ob_hair_thief.vertex_groups.new(name='f_ring.03.L')
_vg = ob_hair_thief.vertex_groups.new(name='palm.04.L')
_vg = ob_hair_thief.vertex_groups.new(name='f_pinky.01.L')
_vg = ob_hair_thief.vertex_groups.new(name='f_pinky.02.L')
_vg = ob_hair_thief.vertex_groups.new(name='f_pinky.03.L')
_vg = ob_hair_thief.vertex_groups.new(name='shoulder.R')
_vg = ob_hair_thief.vertex_groups.new(name='upper_arm.R')
_vg = ob_hair_thief.vertex_groups.new(name='forearm.R')
_vg = ob_hair_thief.vertex_groups.new(name='hand.R')
_vg = ob_hair_thief.vertex_groups.new(name='palm.01.R')
_vg = ob_hair_thief.vertex_groups.new(name='f_index.01.R')
_vg = ob_hair_thief.vertex_groups.new(name='f_index.02.R')
_vg = ob_hair_thief.vertex_groups.new(name='f_index.03.R')
_vg = ob_hair_thief.vertex_groups.new(name='thumb.01.R')
_vg = ob_hair_thief.vertex_groups.new(name='thumb.02.R')
_vg = ob_hair_thief.vertex_groups.new(name='thumb.03.R')
_vg = ob_hair_thief.vertex_groups.new(name='palm.02.R')
_vg = ob_hair_thief.vertex_groups.new(name='f_middle.01.R')
_vg = ob_hair_thief.vertex_groups.new(name='f_middle.02.R')
_vg = ob_hair_thief.vertex_groups.new(name='f_middle.03.R')
_vg = ob_hair_thief.vertex_groups.new(name='palm.03.R')
_vg = ob_hair_thief.vertex_groups.new(name='f_ring.01.R')
_vg = ob_hair_thief.vertex_groups.new(name='f_ring.02.R')
_vg = ob_hair_thief.vertex_groups.new(name='f_ring.03.R')
_vg = ob_hair_thief.vertex_groups.new(name='palm.04.R')
_vg = ob_hair_thief.vertex_groups.new(name='f_pinky.01.R')
_vg = ob_hair_thief.vertex_groups.new(name='f_pinky.02.R')
_vg = ob_hair_thief.vertex_groups.new(name='f_pinky.03.R')
_vg = ob_hair_thief.vertex_groups.new(name='breast.L')
_vg = ob_hair_thief.vertex_groups.new(name='breast.R')
_vg = ob_hair_thief.vertex_groups.new(name='pelvis.L')
_vg = ob_hair_thief.vertex_groups.new(name='pelvis.R')
_vg = ob_hair_thief.vertex_groups.new(name='thigh.L')
_vg = ob_hair_thief.vertex_groups.new(name='shin.L')
_vg = ob_hair_thief.vertex_groups.new(name='foot.L')
_vg = ob_hair_thief.vertex_groups.new(name='toe.L')
_vg = ob_hair_thief.vertex_groups.new(name='heel.02.L')
_vg = ob_hair_thief.vertex_groups.new(name='thigh.R')
_vg = ob_hair_thief.vertex_groups.new(name='shin.R')
_vg = ob_hair_thief.vertex_groups.new(name='foot.R')
_vg = ob_hair_thief.vertex_groups.new(name='toe.R')
_vg = ob_hair_thief.vertex_groups.new(name='heel.02.R')
_m = ob_hair_thief.modifiers.new('Subdivision', 'SUBSURF')
_m.uv_smooth = 'PRESERVE_CORNERS'
_m = ob_hair_thief.modifiers.new('Solidify', 'SOLIDIFY')
_m.thickness = -0.08
_m = ob_hair_thief.modifiers.new('Armature', 'ARMATURE')
_m.object = ob_metarig
ob_nose_thief.parent = ob_metarig
ob_nose_thief.matrix_parent_inverse = Matrix(((-7.859e-09, 0.1798, 0.0, -0.0), (-0.1798, -7.859e-09, -0.0, 0.0), (0.0, -0.0, 0.1798, 1.259), (-0.0, 0.0, -0.0, 1.0)))
ob_nose_thief.location = (1.031, -0.04051, 3.05)
ob_nose_thief.scale = (0.2257, 0.2257, 0.2257)
ob_nose_thief.lineart.crease_threshold = 0.0
_vg = ob_nose_thief.vertex_groups.new(name='spine')
_vg = ob_nose_thief.vertex_groups.new(name='spine.001')
_vg = ob_nose_thief.vertex_groups.new(name='spine.002')
_vg = ob_nose_thief.vertex_groups.new(name='spine.003')
_vg = ob_nose_thief.vertex_groups.new(name='spine.004')
for _i, _w in zip([0, 1, 2, 3, 4, 5, 6, 7, 8, 9, 10, 11], [0.007077, 0.002468, 0.00333, 0.02393, 0.003114, 0.006846, 0.0006417, 0.01369, 0.003993, 0.02449, 0.0006961, 0.0132]): _vg.add([_i], _w, 'REPLACE')
_vg = ob_nose_thief.vertex_groups.new(name='spine.005')
for _i, _w in zip([0, 1, 2, 3, 4, 5, 6, 7, 8, 9, 10, 11], [0.4828, 0.4722, 0.4772, 0.4955, 0.4861, 0.4845, 0.474, 0.503, 0.4779, 0.4971, 0.4712, 0.5041]): _vg.add([_i], _w, 'REPLACE')
_vg = ob_nose_thief.vertex_groups.new(name='spine.006')
for _i, _w in zip([0, 1, 2, 3, 4, 5, 6, 7, 8, 9, 10, 11], [0.2403, 0.2479, 0.2448, 0.2306, 0.2407, 0.2401, 0.2474, 0.2296, 0.2442, 0.2297, 0.2488, 0.2292]): _vg.add([_i], _w, 'REPLACE')
_vg = ob_nose_thief.vertex_groups.new(name='face')
for _i, _w in zip([0, 1, 2, 3, 4, 5, 6, 7, 8, 9, 10, 11], [0.2403, 0.2479, 0.2448, 0.2306, 0.2407, 0.2401, 0.2474, 0.2296, 0.2442, 0.2297, 0.2488, 0.2292]): _vg.add([_i], _w, 'REPLACE')
_vg = ob_nose_thief.vertex_groups.new(name='shoulder.L')
_vg = ob_nose_thief.vertex_groups.new(name='upper_arm.L')
_vg = ob_nose_thief.vertex_groups.new(name='forearm.L')
_vg = ob_nose_thief.vertex_groups.new(name='hand.L')
_vg = ob_nose_thief.vertex_groups.new(name='palm.01.L')
_vg = ob_nose_thief.vertex_groups.new(name='f_index.01.L')
_vg = ob_nose_thief.vertex_groups.new(name='f_index.02.L')
_vg = ob_nose_thief.vertex_groups.new(name='f_index.03.L')
_vg = ob_nose_thief.vertex_groups.new(name='thumb.01.L')
_vg = ob_nose_thief.vertex_groups.new(name='thumb.02.L')
_vg = ob_nose_thief.vertex_groups.new(name='thumb.03.L')
_vg = ob_nose_thief.vertex_groups.new(name='palm.02.L')
_vg = ob_nose_thief.vertex_groups.new(name='f_middle.01.L')
_vg = ob_nose_thief.vertex_groups.new(name='f_middle.02.L')
_vg = ob_nose_thief.vertex_groups.new(name='f_middle.03.L')
_vg = ob_nose_thief.vertex_groups.new(name='palm.03.L')
_vg = ob_nose_thief.vertex_groups.new(name='f_ring.01.L')
_vg = ob_nose_thief.vertex_groups.new(name='f_ring.02.L')
_vg = ob_nose_thief.vertex_groups.new(name='f_ring.03.L')
_vg = ob_nose_thief.vertex_groups.new(name='palm.04.L')
_vg = ob_nose_thief.vertex_groups.new(name='f_pinky.01.L')
_vg = ob_nose_thief.vertex_groups.new(name='f_pinky.02.L')
_vg = ob_nose_thief.vertex_groups.new(name='f_pinky.03.L')
_vg = ob_nose_thief.vertex_groups.new(name='shoulder.R')
_vg = ob_nose_thief.vertex_groups.new(name='upper_arm.R')
_vg = ob_nose_thief.vertex_groups.new(name='forearm.R')
_vg = ob_nose_thief.vertex_groups.new(name='hand.R')
_vg = ob_nose_thief.vertex_groups.new(name='palm.01.R')
_vg = ob_nose_thief.vertex_groups.new(name='f_index.01.R')
_vg = ob_nose_thief.vertex_groups.new(name='f_index.02.R')
_vg = ob_nose_thief.vertex_groups.new(name='f_index.03.R')
_vg = ob_nose_thief.vertex_groups.new(name='thumb.01.R')
_vg = ob_nose_thief.vertex_groups.new(name='thumb.02.R')
_vg = ob_nose_thief.vertex_groups.new(name='thumb.03.R')
_vg = ob_nose_thief.vertex_groups.new(name='palm.02.R')
_vg = ob_nose_thief.vertex_groups.new(name='f_middle.01.R')
_vg = ob_nose_thief.vertex_groups.new(name='f_middle.02.R')
_vg = ob_nose_thief.vertex_groups.new(name='f_middle.03.R')
_vg = ob_nose_thief.vertex_groups.new(name='palm.03.R')
_vg = ob_nose_thief.vertex_groups.new(name='f_ring.01.R')
_vg = ob_nose_thief.vertex_groups.new(name='f_ring.02.R')
_vg = ob_nose_thief.vertex_groups.new(name='f_ring.03.R')
_vg = ob_nose_thief.vertex_groups.new(name='palm.04.R')
_vg = ob_nose_thief.vertex_groups.new(name='f_pinky.01.R')
_vg = ob_nose_thief.vertex_groups.new(name='f_pinky.02.R')
_vg = ob_nose_thief.vertex_groups.new(name='f_pinky.03.R')
_vg = ob_nose_thief.vertex_groups.new(name='breast.L')
_vg = ob_nose_thief.vertex_groups.new(name='breast.R')
_vg = ob_nose_thief.vertex_groups.new(name='pelvis.L')
_vg = ob_nose_thief.vertex_groups.new(name='pelvis.R')
_vg = ob_nose_thief.vertex_groups.new(name='thigh.L')
_vg = ob_nose_thief.vertex_groups.new(name='shin.L')
_vg = ob_nose_thief.vertex_groups.new(name='foot.L')
_vg = ob_nose_thief.vertex_groups.new(name='toe.L')
_vg = ob_nose_thief.vertex_groups.new(name='heel.02.L')
_vg = ob_nose_thief.vertex_groups.new(name='thigh.R')
_vg = ob_nose_thief.vertex_groups.new(name='shin.R')
_vg = ob_nose_thief.vertex_groups.new(name='foot.R')
_vg = ob_nose_thief.vertex_groups.new(name='toe.R')
_vg = ob_nose_thief.vertex_groups.new(name='heel.02.R')
_m = ob_nose_thief.modifiers.new('Mirror', 'MIRROR')
_m.use_axis = (False, True, False)
_m.use_clip = True
_m = ob_nose_thief.modifiers.new('Subdivision', 'SUBSURF')
_m.uv_smooth = 'PRESERVE_CORNERS'
_m.levels = 2
_m = ob_nose_thief.modifiers.new('Armature', 'ARMATURE')
_m.object = ob_metarig
ob_metarig.location = (0.0, 0.0, -7.003)
ob_metarig.rotation_euler = (0.0, -0.0, 1.571)
ob_metarig.scale = (5.562, 5.562, 5.562)
ob_metarig.lineart.crease_threshold = 0.0

# ---- collection membership
col_collection.objects.link(ob_body_thief)
col_collection.objects.link(ob_shoe_thief)
col_collection.objects.link(ob_shoe_thief2)
col_collection.objects.link(ob_cloth_thief)
col_collection.objects.link(ob_hat_thief)
col_collection.objects.link(ob_eyes_thief)
col_collection.objects.link(ob_pants_thief)
col_collection.objects.link(ob_hair_thief)
col_collection.objects.link(ob_nose_thief)
col_collection.objects.link(ob_metarig)

# ---- scene / render settings (as saved in the file)
scene.frame_start = 1; scene.frame_end = 250; scene.frame_set(109)
scene.render.engine = 'BLENDER_EEVEE_NEXT'
scene.cycles.use_denoising = False
scene.cycles.samples = 128
scene.cycles.sampling_pattern = 'TABULATED_SOBOL'
scene.cycles.use_adaptive_sampling = False
scene.cycles.use_light_tree = False
scene.view_settings.view_transform = 'Filmic'
bpy.context.view_layer.update()

# ---- added for rendering (the .blend has no active camera and no usable light): camera, sun
cam_auto = bpy.data.cameras.new('AutoCamera')
cam_auto.lens = 50.0
cam_auto.sensor_width = 36.0
cam_auto.clip_end = 1000.0
ob_auto_camera = bpy.data.objects.new('AutoCamera', cam_auto)
scene.collection.objects.link(ob_auto_camera)
ob_auto_camera.location = (15.0131, -17.8265, 10.596)
ob_auto_camera.rotation_euler = (1.09748, -7.21219e-08, 0.694738)
scene.camera = ob_auto_camera
light_auto_sun = bpy.data.lights.new('AutoSun', 'SUN')
light_auto_sun.energy = 3.0
light_auto_sun.angle = 0.0523599
ob_auto_sun = bpy.data.objects.new('AutoSun', light_auto_sun)
scene.collection.objects.link(ob_auto_sun)
ob_auto_sun.rotation_euler = (0.872665, 0.174533, 0.523599)
bpy.context.view_layer.update()
